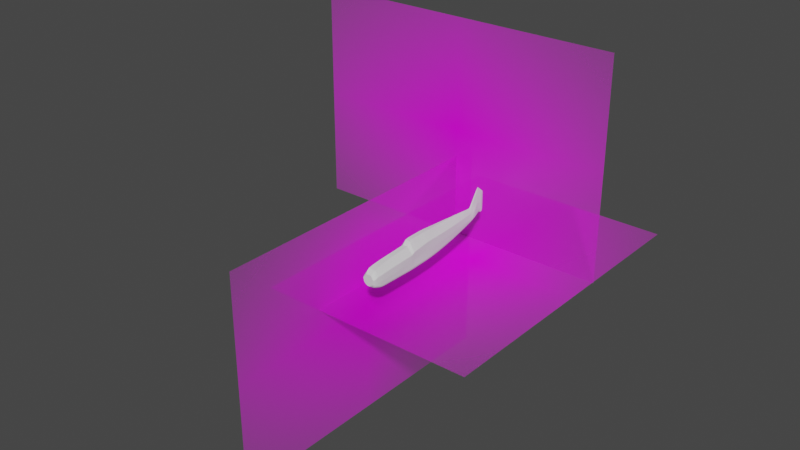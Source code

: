 # Source: BF_109E_V2.blend  (saved by Blender 3.6.11; exported with 4.5.12 LTS)
import bpy
from mathutils import Matrix  # noqa: F401  (used for matrix-valued properties, if any)

bpy.ops.wm.read_factory_settings(use_empty=True)
scene = bpy.context.scene
scene.name = 'Scene'

# ---- collections
col_collection = bpy.data.collections.new('Collection'); scene.collection.children.link(col_collection)

# ---- images (referenced by path relative to the original .blend; pixels are not part of the script)
import os
ASSET_DIR = os.environ.get("B2B_ASSET_DIR", "")  # directory of the original .blend (textures are referenced by path, not embedded)
HERE = os.path.dirname(os.path.abspath(__file__))  # packed textures are extracted next to this script under _unpacked/

def load_image(name, relpath, width, height, colorspace="sRGB"):
    """Load a texture the original file referenced (path relative to the .blend, or extracted next to this script)."""
    p = next((c for c in (os.path.join(HERE, relpath), os.path.join(ASSET_DIR, relpath)) if relpath and os.path.exists(c)), "")
    if p:
        img = bpy.data.images.load(p, check_existing=True)
        img.name = name
    else:  # same state as the original file: an image datablock whose file is absent (Cycles renders it pink)
        img = bpy.data.images.new(name, width, height)
        img.source = "FILE"
        img.filepath = "//" + (relpath or name)
    img.colorspace_settings.name = colorspace
    return img
img_bf_109e_reference_jpg = load_image('Bf-109E_Reference.jpg', 'Bf-109E_Reference.jpg', 1024, 1024, 'sRGB')
img_bf_109e_reference_jpg_001 = load_image('Bf-109E_Reference.jpg.001', 'Bf-109E_Reference.jpg', 1024, 1024, 'sRGB')
img_bf_109e_reference_jpg_002 = load_image('Bf-109E_Reference.jpg.002', 'Bf-109E_Reference.jpg', 1024, 1024, 'sRGB')

# ---- materials (node trees are filled in below, after node groups)
mat_bf_109e_reference = bpy.data.materials.new('Bf-109E_Reference')
mat_bf_109e_reference.surface_render_method = 'BLENDED'
mat_bf_109e_reference.blend_method = 'BLEND'
mat_bf_109e_reference_001 = bpy.data.materials.new('Bf-109E_Reference.001')
mat_bf_109e_reference_001.surface_render_method = 'BLENDED'
mat_bf_109e_reference_001.blend_method = 'BLEND'
mat_bf_109e_reference_002 = bpy.data.materials.new('Bf-109E_Reference.002')
mat_bf_109e_reference_002.surface_render_method = 'BLENDED'
mat_bf_109e_reference_002.blend_method = 'BLEND'

# ---- material node trees
mat_bf_109e_reference.use_nodes = True; mat_bf_109e_reference.node_tree.nodes.clear()
_N = mat_bf_109e_reference.node_tree.nodes; _L = mat_bf_109e_reference.node_tree.links
n0 = _N.new('ShaderNodeOutputMaterial'); n0.name = 'Material Output'; n0.location = (300, 300)
n1 = _N.new('ShaderNodeTexImage'); n1.name = 'Image Texture'; n1.location = (-200, 300)
n1.image = img_bf_109e_reference_jpg
n1.extension = 'CLIP'
n2 = _N.new('ShaderNodeBsdfPrincipled'); n2.name = 'Principled BSDF'; n2.location = (0, 300)
n2.distribution = 'GGX'
n2.subsurface_method = 'RANDOM_WALK_SKIN'
n2.inputs[3].default_value = 1.45
n2.inputs[27].default_value = (0.0, 0.0, 0.0, 1.0)
n2.inputs[28].default_value = 1.0
_L.new(n1.outputs[0], n2.inputs[0])
_L.new(n1.outputs[1], n2.inputs[4])
_L.new(n2.outputs[0], n0.inputs[0])
n0.is_active_output = True
mat_bf_109e_reference_001.use_nodes = True; mat_bf_109e_reference_001.node_tree.nodes.clear()
_N = mat_bf_109e_reference_001.node_tree.nodes; _L = mat_bf_109e_reference_001.node_tree.links
n0 = _N.new('ShaderNodeOutputMaterial'); n0.name = 'Material Output'; n0.location = (300, 300)
n1 = _N.new('ShaderNodeTexImage'); n1.name = 'Image Texture'; n1.location = (-200, 300)
n1.image = img_bf_109e_reference_jpg_001
n1.extension = 'CLIP'
n2 = _N.new('ShaderNodeBsdfPrincipled'); n2.name = 'Principled BSDF'; n2.location = (0, 300)
n2.distribution = 'GGX'
n2.subsurface_method = 'RANDOM_WALK_SKIN'
n2.inputs[3].default_value = 1.45
n2.inputs[27].default_value = (0.0, 0.0, 0.0, 1.0)
n2.inputs[28].default_value = 1.0
_L.new(n1.outputs[0], n2.inputs[0])
_L.new(n1.outputs[1], n2.inputs[4])
_L.new(n2.outputs[0], n0.inputs[0])
n0.is_active_output = True
mat_bf_109e_reference_002.use_nodes = True; mat_bf_109e_reference_002.node_tree.nodes.clear()
_N = mat_bf_109e_reference_002.node_tree.nodes; _L = mat_bf_109e_reference_002.node_tree.links
n0 = _N.new('ShaderNodeOutputMaterial'); n0.name = 'Material Output'; n0.location = (300, 300)
n1 = _N.new('ShaderNodeTexImage'); n1.name = 'Image Texture'; n1.location = (-200, 300)
n1.image = img_bf_109e_reference_jpg_002
n1.extension = 'CLIP'
n2 = _N.new('ShaderNodeBsdfPrincipled'); n2.name = 'Principled BSDF'; n2.location = (0, 300)
n2.distribution = 'GGX'
n2.subsurface_method = 'RANDOM_WALK_SKIN'
n2.inputs[3].default_value = 1.45
n2.inputs[27].default_value = (0.0, 0.0, 0.0, 1.0)
n2.inputs[28].default_value = 1.0
_L.new(n1.outputs[0], n2.inputs[0])
_L.new(n1.outputs[1], n2.inputs[4])
_L.new(n2.outputs[0], n0.inputs[0])
n0.is_active_output = True

# ---- world
world_world = bpy.data.worlds.new('World'); scene.world = world_world
world_world.use_nodes = True; world_world.node_tree.nodes.clear()
_N = world_world.node_tree.nodes; _L = world_world.node_tree.links
n0 = _N.new('ShaderNodeOutputWorld'); n0.name = 'World Output'; n0.location = (300, 300)
n1 = _N.new('ShaderNodeBackground'); n1.name = 'Background'; n1.location = (10, 300)
n1.inputs[0].default_value = (0.05088, 0.05088, 0.05088, 1.0)
_L.new(n1.outputs[0], n0.inputs[0])
n0.is_active_output = True
world_world.color = (0.05088, 0.05088, 0.05088)
world_world.use_sun_shadow = False
world_world.sun_shadow_jitter_overblur = 0.0

# ---- meshes
me_bf_109e_reference = bpy.data.meshes.new('Bf-109E_Reference')
me_bf_109e_reference.from_pydata([(-0.7264, -0.5, 0.0), (0.7264, -0.5, 0.0), (-0.7264, 0.5, 0.0), (0.7264, 0.5, 0.0)], [], [(0, 1, 3, 2)])
_uv = me_bf_109e_reference.uv_layers.new(name='UVMap')
_uv.uv.foreach_set('vector', [0.0, 0.0, 1.0, 0.0, 1.0, 1.0, 0.0, 1.0])
me_bf_109e_reference.materials.append(mat_bf_109e_reference)
me_bf_109e_reference.update()
me_plane = bpy.data.meshes.new('Plane')
me_plane.from_pydata([(-4.497, -1.311, 0.4391), (-3.04, -1.336, 0.4456), (-4.497, 0.4719, 0.2132), (-3.04, 0.5606, 0.2096), (-5.69, -1.296, 0.424), (-5.69, 0.367, 0.2526), (-6.225, -1.284, 0.4124), (-6.225, 0.2921, 0.2807), (-6.676, -1.158, 0.3857), (-6.676, 0.2011, 0.2874), (-6.987, -1.008, 0.2408), (-6.987, -0.01715, 0.2495), (-7.091, -0.9598, 0.09436), (-7.091, -0.07157, 0.2332), (-6.832, 0.1067, 0.2796), (-6.832, -1.1, 0.3579), (-5.094, 0.4278, 0.2315), (-5.094, -1.303, 0.4342), (-4.685, -1.313, 0.4382), (-4.685, 0.4626, 0.2143), (-5.883, 0.342, 0.2612), (-5.883, -1.293, 0.4213), (-5.759, -1.296, 0.4233), (-5.761, 0.3577, 0.2582), (-4.89, 0.4452, 0.2223), (-4.89, -1.309, 0.4361), (-4.788, -1.312, 0.4373), (-4.788, 0.4539, 0.2179), (-6.054, 0.317, 0.2708), (-6.054, -1.294, 0.4172), (-6.451, 0.2457, 0.2881), (-6.451, -1.234, 0.4046), (-6.91, 0.04478, 0.2636), (-6.91, -1.06, 0.3205), (-6.864, -1.082, 0.3476), (-6.864, 0.08082, 0.2749), (-2.798, -1.338, 0.4457), (-2.798, 0.8881, 0.1835), (-2.461, -1.336, 0.4433), (-2.461, 0.9444, 0.1801), (-1.211, -1.297, 0.4291), (-1.211, 0.9507, 0.1859), (-0.5747, -1.257, 0.2904), (-0.5747, 0.9394, 0.156), (0.2999, -1.169, 0.2658), (0.2999, 0.8958, 0.1131), (1.176, -1.058, 0.2406), (1.176, 0.8508, 0.08856), (2.024, -0.9352, 0.2236), (2.024, 0.8024, 0.05467), (2.915, -0.7906, 0.1915), (2.915, 0.7446, 0.04634), (3.778, -0.6337, 0.1528), (3.778, 0.6824, 0.02763), (4.541, -0.4987, 0.09795), (4.541, 0.6188, 0.02604), (5.133, -0.372, 0.08274), (5.133, 1.269, 0.02491), (4.597, -0.4868, 0.09285), (4.597, 0.6217, 0.02544), (4.79, -0.4453, 0.09481), (4.79, 0.7529, 0.0232), (4.693, 0.6503, 0.02433), (4.693, -0.466, 0.09514), (4.741, -0.4556, 0.09282), (4.741, 0.6837, 0.02373), (4.645, 0.6299, 0.02491), (4.645, -0.4764, 0.09521), (4.95, -0.4107, 0.0885), (4.95, 0.9851, 0.02388), (6.295, -0.1421, 0.01417), (6.295, 1.537, 0.01551), (5.72, -0.185, 0.01809), (5.72, 2.0, 0.01704), (5.972, -0.08683, 0.01307), (5.972, 1.801, 0.0156), (6.068, -0.1922, 0.01251), (6.068, 1.723, 0.01569), (5.368, 1.625, 0.02066), (5.368, -0.3235, 0.05767), (5.544, -0.255, 0.04391), (5.544, 1.88, 0.01807), (5.632, -0.22, 0.03207), (5.632, 1.968, 0.01402), (5.662, -0.2083, 0.02632), (5.687, -0.1967, 0.0223), (5.687, 2.048, 0.01011), (5.654, 2.048, 0.01021), (5.588, 1.931, 0.01659), (5.588, -0.2375, 0.03758), (5.643, 1.976, 0.01353), (5.647, -0.2142, 0.02947), (-4.497, -1.311, -0.4391), (-3.04, -1.336, -0.4456), (-4.497, 0.4719, -0.2132), (-3.04, 0.5606, -0.2096), (-5.69, -1.296, -0.424), (-5.69, 0.367, -0.2526), (-6.225, -1.284, -0.4124), (-6.225, 0.2921, -0.2807), (-6.676, -1.158, -0.3857), (-6.676, 0.2011, -0.2874), (-6.987, -1.008, -0.2408), (-6.987, -0.01715, -0.2495), (-7.091, -0.9598, -0.09437), (-7.091, -0.07157, -0.2332), (-6.832, 0.1067, -0.2796), (-6.832, -1.1, -0.358), (-5.094, 0.4278, -0.2315), (-5.094, -1.303, -0.4342), (-4.685, -1.313, -0.4382), (-4.685, 0.4626, -0.2143), (-5.883, 0.342, -0.2612), (-5.883, -1.293, -0.4213), (-5.759, -1.296, -0.4233), (-5.761, 0.3577, -0.2581), (-4.89, 0.4452, -0.2223), (-4.89, -1.309, -0.4361), (-4.788, -1.312, -0.4373), (-4.788, 0.4539, -0.2179), (-6.054, 0.317, -0.2708), (-6.054, -1.294, -0.4172), (-6.451, 0.2457, -0.2881), (-6.451, -1.234, -0.4046), (-6.91, 0.04478, -0.2636), (-6.91, -1.06, -0.3205), (-6.864, -1.082, -0.3476), (-6.864, 0.08082, -0.2749), (-2.798, -1.338, -0.4457), (-2.798, 0.8881, -0.1835), (-2.461, -1.336, -0.4433), (-2.461, 0.9444, -0.1801), (-1.211, -1.297, -0.4291), (-1.211, 0.9507, -0.1859), (-0.5747, -1.257, -0.2904), (-0.5747, 0.9394, -0.156), (0.2999, -1.169, -0.2658), (0.2999, 0.8958, -0.1131), (1.176, -1.058, -0.2406), (1.176, 0.8508, -0.08856), (2.024, -0.9352, -0.2236), (2.024, 0.8024, -0.05467), (2.915, -0.7906, -0.1915), (2.915, 0.7446, -0.04634), (3.778, -0.6337, -0.1528), (3.778, 0.6824, -0.02762), (4.541, -0.4987, -0.09795), (4.541, 0.6188, -0.02604), (5.133, -0.372, -0.08274), (5.133, 1.269, -0.02491), (4.597, -0.4868, -0.09285), (4.597, 0.6217, -0.02544), (4.79, -0.4453, -0.09481), (4.79, 0.7529, -0.0232), (4.693, 0.6503, -0.02433), (4.693, -0.466, -0.09514), (4.741, -0.4556, -0.09282), (4.741, 0.6837, -0.02373), (4.645, 0.6299, -0.02491), (4.645, -0.4764, -0.09521), (4.95, -0.4107, -0.0885), (4.95, 0.9851, -0.02388), (6.295, -0.1421, -0.01417), (6.295, 1.537, -0.01551), (5.72, -0.185, -0.01809), (5.72, 2.0, -0.01704), (5.972, -0.08683, -0.01307), (5.972, 1.801, -0.0156), (6.068, -0.1922, -0.01252), (6.068, 1.723, -0.01569), (5.368, 1.625, -0.02066), (5.368, -0.3235, -0.05767), (5.544, -0.255, -0.04391), (5.544, 1.88, -0.01806), (5.632, -0.22, -0.03207), (5.632, 1.968, -0.01401), (5.662, -0.2083, -0.02632), (5.687, -0.1967, -0.0223), (5.687, 2.048, -0.01011), (5.654, 2.048, -0.01021), (5.588, 1.931, -0.01659), (5.588, -0.2375, -0.03759), (5.643, 1.976, -0.01353), (5.647, -0.2142, -0.02947), (-4.497, -1.055, 0.6542), (-3.04, -1.068, 0.6638), (-5.69, -1.051, 0.6316), (-6.225, -1.048, 0.6143), (-6.676, -0.944, 0.5745), (-6.987, -0.8302, 0.4647), (-7.091, -0.7922, 0.3395), (-6.832, -0.901, 0.5402), (-5.094, -1.052, 0.6468), (-4.685, -1.057, 0.6527), (-5.883, -1.051, 0.6276), (-5.759, -1.052, 0.6306), (-4.89, -1.056, 0.6496), (-4.788, -1.057, 0.6514), (-6.054, -1.055, 0.6216), (-6.451, -1.008, 0.6028), (-6.91, -0.8706, 0.5198), (-6.864, -0.8872, 0.532), (-2.798, -1.036, 0.664), (-2.461, -1.029, 0.6604), (-1.211, -0.9929, 0.6393), (-0.5747, -0.9583, 0.6213), (0.2999, -0.883, 0.5848), (1.176, -0.7879, 0.5365), (2.024, -0.6817, 0.4845), (2.915, -0.5571, 0.4144), (3.778, -0.422, 0.3381), (4.541, -0.2924, 0.2684), (5.133, -0.1186, 0.1976), (4.597, -0.2814, 0.2621), (4.79, -0.231, 0.2391), (4.693, -0.2598, 0.2507), (4.741, -0.2472, 0.2446), (4.645, -0.2712, 0.2567), (4.95, -0.1768, 0.2216), (6.295, 0.1238, 0.03627), (5.72, 0.1293, 0.08244), (5.972, 0.1998, 0.06395), (6.068, 0.0971, 0.06431), (5.368, -0.03392, 0.1502), (5.544, 0.05438, 0.1109), (5.632, 0.09462, 0.08804), (5.661, 0.113, 0.08541), (5.687, 0.1235, 0.08329), (5.588, 0.07522, 0.09832), (5.647, 0.1006, 0.08681), (-4.497, -1.055, -0.6542), (-3.04, -1.068, -0.6638), (-5.69, -1.051, -0.6316), (-6.225, -1.048, -0.6143), (-6.676, -0.944, -0.5745), (-6.987, -0.8302, -0.4647), (-7.091, -0.7922, -0.3395), (-6.832, -0.901, -0.5402), (-5.094, -1.052, -0.6468), (-4.685, -1.057, -0.6527), (-5.883, -1.051, -0.6276), (-5.759, -1.052, -0.6306), (-4.89, -1.056, -0.6496), (-4.788, -1.057, -0.6514), (-6.054, -1.055, -0.6216), (-6.451, -1.008, -0.6028), (-6.91, -0.8706, -0.5198), (-6.864, -0.8872, -0.532), (-2.798, -1.036, -0.664), (-2.461, -1.029, -0.6604), (-1.211, -0.9929, -0.6393), (-0.5747, -0.9583, -0.6213), (0.2999, -0.883, -0.5848), (1.176, -0.7879, -0.5365), (2.024, -0.6817, -0.4845), (2.915, -0.5571, -0.4144), (3.778, -0.422, -0.3381), (4.541, -0.2924, -0.2684), (5.133, -0.1186, -0.1976), (4.597, -0.2814, -0.2621), (4.79, -0.231, -0.2391), (4.693, -0.2598, -0.2507), (4.741, -0.2472, -0.2446), (4.645, -0.2712, -0.2567), (4.95, -0.1768, -0.2216), (6.295, 0.1238, -0.03627), (5.72, 0.1293, -0.08244), (5.972, 0.1998, -0.06395), (6.068, 0.0971, -0.06431), (5.368, -0.03392, -0.1502), (5.544, 0.05438, -0.1109), (5.632, 0.09462, -0.08804), (5.661, 0.113, -0.08541), (5.687, 0.1235, -0.08329), (5.588, 0.07522, -0.09832), (5.647, 0.1006, -0.08681), (-4.497, -1.183, 0.6012), (-5.69, -1.174, 0.5805), (-6.225, -1.166, 0.5646), (-6.676, -1.051, 0.528), (-6.987, -0.9191, 0.3997), (-7.091, -0.876, 0.2286), (-6.832, -0.9997, 0.4964), (-5.094, -1.177, 0.5945), (-4.685, -1.185, 0.5999), (-5.883, -1.172, 0.5768), (-5.759, -1.174, 0.5795), (-4.89, -1.182, 0.597), (-4.788, -1.184, 0.5987), (-6.054, -1.175, 0.5712), (-6.451, -1.121, 0.554), (-6.91, -0.9651, 0.4777), (-6.864, -0.9847, 0.4889), (-4.497, -1.183, -0.6012), (-5.69, -1.174, -0.5805), (-6.225, -1.166, -0.5646), (-6.676, -1.051, -0.528), (-6.987, -0.9191, -0.3997), (-7.091, -0.876, -0.2286), (-6.832, -0.9997, -0.4965), (-5.094, -1.177, -0.5945), (-4.685, -1.185, -0.5999), (-5.883, -1.172, -0.5768), (-5.759, -1.174, -0.5795), (-4.89, -1.182, -0.597), (-4.788, -1.184, -0.5987), (-6.054, -1.175, -0.5712), (-6.451, -1.121, -0.554), (-6.91, -0.9651, -0.4777), (-6.864, -0.9847, -0.4889), (-3.04, -1.202, 0.61), (-2.798, -1.187, 0.6102), (-2.461, -1.182, 0.6069), (-1.211, -1.145, 0.5875), (-0.5747, -1.108, 0.571), (0.2999, -1.026, 0.5374), (1.176, -0.9231, 0.4931), (2.024, -0.8085, 0.4453), (2.915, -0.6739, 0.3809), (3.778, -0.5279, 0.3108), (4.541, -0.3876, 0.2466), (5.133, -0.2401, 0.1816), (4.597, -0.3762, 0.2409), (4.79, -0.3302, 0.2197), (4.693, -0.355, 0.2304), (4.741, -0.3435, 0.2248), (4.645, -0.3659, 0.2359), (4.95, -0.2859, 0.2037), (6.295, 0.0009628, 0.02817), (5.72, -0.01874, 0.07878), (5.972, 0.06655, 0.04331), (6.068, -0.03747, 0.04355), (5.368, -0.1703, 0.1429), (5.544, -0.09118, 0.1056), (5.632, -0.05357, 0.08592), (5.661, -0.03854, 0.0824), (5.687, -0.02747, 0.08047), (5.588, -0.07202, 0.09476), (5.647, -0.04765, 0.08399), (-3.04, -1.202, -0.61), (-2.798, -1.187, -0.6102), (-2.461, -1.182, -0.6069), (-1.211, -1.145, -0.5875), (-0.5747, -1.108, -0.571), (0.2999, -1.026, -0.5374), (1.176, -0.9231, -0.4931), (2.024, -0.8085, -0.4453), (2.915, -0.6739, -0.3809), (3.778, -0.5279, -0.3108), (4.541, -0.3876, -0.2466), (5.133, -0.2401, -0.1816), (4.597, -0.3762, -0.2409), (4.79, -0.3302, -0.2197), (4.693, -0.355, -0.2304), (4.741, -0.3435, -0.2248), (4.645, -0.3659, -0.2359), (4.95, -0.2859, -0.2037), (6.295, 0.0009628, -0.02817), (5.72, -0.01874, -0.07878), (5.972, 0.06655, -0.04331), (6.068, -0.03747, -0.04355), (5.368, -0.1703, -0.1429), (5.544, -0.09118, -0.1056), (5.632, -0.05357, -0.08592), (5.661, -0.03854, -0.0824), (5.687, -0.02747, -0.08047), (5.588, -0.07202, -0.09476), (5.647, -0.04765, -0.08399), (-3.04, -0.5432, 0.6589), (-2.798, -0.4918, 0.6336), (-2.461, -0.4454, 0.6283), (-1.211, -0.3051, 0.6237), (-0.5747, -0.2935, 0.62), (0.2999, -0.2776, 0.5938), (1.176, -0.2525, 0.5448), (2.024, -0.2236, 0.492), (2.915, -0.1903, 0.4208), (3.778, -0.1538, 0.3433), (4.541, -0.1208, 0.2492), (5.133, 0.2914, 0.1639), (4.597, -0.1138, 0.2419), (4.79, -0.02303, 0.2129), (4.693, -0.08875, 0.228), (4.741, -0.06573, 0.2194), (4.645, -0.1047, 0.2351), (4.95, 0.1202, 0.1893), (6.295, 0.5467, 0.03896), (5.72, 0.7808, 0.08516), (5.972, 0.7166, 0.08545), (6.068, 0.6261, 0.08584), (5.368, 0.5115, 0.124), (5.544, 0.6832, 0.09464), (5.632, 0.7474, 0.08875), (5.657, 0.7965, 0.08719), (5.687, 0.8017, 0.08383), (5.588, 0.7193, 0.09246), (5.645, 0.7543, 0.08842), (-3.04, -0.5432, -0.6589), (-2.798, -0.4918, -0.6336), (-2.461, -0.4454, -0.6283), (-1.211, -0.3051, -0.6237), (-0.5747, -0.2935, -0.62), (0.2999, -0.2776, -0.5938), (1.176, -0.2525, -0.5448), (2.024, -0.2236, -0.492), (2.915, -0.1903, -0.4208), (3.778, -0.1538, -0.3433), (4.541, -0.1208, -0.2492), (5.133, 0.2914, -0.1639), (4.597, -0.1138, -0.2419), (4.79, -0.02303, -0.2129), (4.693, -0.08875, -0.228), (4.741, -0.06573, -0.2194), (4.645, -0.1047, -0.2351), (4.95, 0.1202, -0.1893), (6.295, 0.5467, -0.03896), (5.72, 0.7808, -0.08516), (5.972, 0.7166, -0.08545), (6.068, 0.6261, -0.08584), (5.368, 0.5115, -0.124), (5.544, 0.6832, -0.09464), (5.632, 0.7474, -0.08875), (5.657, 0.7965, -0.08719), (5.687, 0.8017, -0.08383), (5.588, 0.7193, -0.09246), (5.645, 0.7543, -0.08842), (-4.497, -0.583, 0.6642), (-5.69, -0.6338, 0.6414), (-6.225, -0.6698, 0.6238), (-6.676, -0.677, 0.5834), (-6.987, -0.7162, 0.5029), (-7.091, -0.7244, 0.3945), (-6.832, -0.6864, 0.5514), (-5.094, -0.6036, 0.6568), (-4.685, -0.5888, 0.6628), (-5.883, -0.6462, 0.6372), (-5.76, -0.6387, 0.6403), (-4.89, -0.5968, 0.6596), (-4.788, -0.5932, 0.6614), (-6.054, -0.6606, 0.6311), (-6.451, -0.6725, 0.612), (-6.91, -0.7054, 0.5262), (-6.864, -0.6957, 0.5402), (-4.497, -0.583, -0.6642), (-5.69, -0.6338, -0.6414), (-6.225, -0.6698, -0.6238), (-6.676, -0.677, -0.5834), (-6.987, -0.7162, -0.5029), (-7.091, -0.7244, -0.3945), (-6.832, -0.6864, -0.5514), (-5.094, -0.6036, -0.6568), (-4.685, -0.5888, -0.6628), (-5.883, -0.6462, -0.6372), (-5.76, -0.6387, -0.6403), (-4.89, -0.5968, -0.6596), (-4.788, -0.5932, -0.6614), (-6.054, -0.6606, -0.6311), (-6.451, -0.6725, -0.612), (-6.91, -0.7054, -0.5262), (-6.864, -0.6957, -0.5402), (-3.04, 0.003183, 0.6477), (-2.798, 0.1312, 0.645), (-2.461, 0.1899, 0.6403), (-1.211, 0.3228, 0.6151), (-0.5747, 0.3229, 0.5902), (0.2999, 0.3091, 0.5556), (1.176, 0.2992, 0.5116), (2.024, 0.2894, 0.4571), (2.915, 0.2771, 0.366), (3.778, 0.2643, 0.2684), (4.541, 0.249, 0.1664), (5.133, 0.7804, 0.07451), (4.597, 0.254, 0.1626), (4.79, 0.3649, 0.1256), (4.693, 0.2808, 0.1555), (4.741, 0.309, 0.1517), (4.645, 0.2626, 0.1592), (4.95, 0.5526, 0.08535), (6.295, 1.042, 0.03646), (5.72, 1.36, 0.06511), (5.972, 1.259, 0.07612), (6.068, 1.175, 0.0796), (5.368, 1.068, 0.05925), (5.544, 1.282, 0.06551), (5.632, 1.358, 0.06639), (5.655, 1.364, 0.06428), (5.687, 1.364, 0.0647), (5.588, 1.325, 0.06598), (5.644, 1.365, 0.06513), (-3.04, 0.003183, -0.6477), (-2.798, 0.1312, -0.645), (-2.461, 0.1899, -0.6403), (-1.211, 0.3228, -0.6151), (-0.5747, 0.3229, -0.5902), (0.2999, 0.3091, -0.5556), (1.176, 0.2992, -0.5116), (2.024, 0.2894, -0.4571), (2.915, 0.2771, -0.366), (3.778, 0.2643, -0.2684), (4.541, 0.249, -0.1664), (5.133, 0.7804, -0.07451), (4.597, 0.254, -0.1626), (4.79, 0.3649, -0.1256), (4.693, 0.2808, -0.1554), (4.741, 0.309, -0.1517), (4.645, 0.2626, -0.1592), (4.95, 0.5526, -0.08535), (6.295, 1.042, -0.03646), (5.72, 1.36, -0.06511), (5.972, 1.259, -0.07612), (6.068, 1.175, -0.0796), (5.368, 1.068, -0.05925), (5.544, 1.282, -0.06551), (5.632, 1.358, -0.06639), (5.655, 1.364, -0.06428), (5.687, 1.364, -0.0647), (5.588, 1.325, -0.06598), (5.644, 1.365, -0.06513), (-4.497, -0.06316, 0.6372), (-5.69, -0.141, 0.6137), (-6.225, -0.1964, 0.6043), (-6.676, -0.24, 0.5585), (-6.987, -0.3752, 0.504), (-7.091, -0.4065, 0.4601), (-6.832, -0.2961, 0.5491), (-5.094, -0.09549, 0.6254), (-4.685, -0.0707, 0.6313), (-5.883, -0.1597, 0.6105), (-5.761, -0.1481, 0.6122), (-4.89, -0.08337, 0.6313), (-4.788, -0.07723, 0.6311), (-6.054, -0.1794, 0.6097), (-6.451, -0.221, 0.5818), (-6.91, -0.3389, 0.531), (-6.864, -0.316, 0.5413), (-4.497, -0.06316, -0.6372), (-5.69, -0.141, -0.6137), (-6.225, -0.1964, -0.6043), (-6.676, -0.24, -0.5585), (-6.987, -0.3752, -0.504), (-7.091, -0.4065, -0.4601), (-6.832, -0.2961, -0.5491), (-5.094, -0.09549, -0.6254), (-4.685, -0.0707, -0.6313), (-5.883, -0.1597, -0.6105), (-5.761, -0.1481, -0.6122), (-4.89, -0.08337, -0.6313), (-4.788, -0.07723, -0.6311), (-6.054, -0.1794, -0.6097), (-6.451, -0.221, -0.5818), (-6.91, -0.3389, -0.531), (-6.864, -0.316, -0.5413), (-3.04, 0.2819, 0.4286), (-2.798, 0.5097, 0.4142), (-2.461, 0.5671, 0.4102), (-1.211, 0.6367, 0.4005), (-0.5747, 0.6311, 0.3731), (0.2999, 0.6025, 0.3344), (1.176, 0.575, 0.3001), (2.024, 0.5459, 0.2559), (2.915, 0.5109, 0.2062), (3.778, 0.4734, 0.148), (4.541, 0.4339, 0.09623), (5.133, 1.025, 0.05396), (4.597, 0.4379, 0.094), (4.79, 0.5589, 0.07439), (4.693, 0.4656, 0.08989), (4.741, 0.4964, 0.0877), (4.645, 0.4462, 0.09204), (4.95, 0.7689, 0.05829), (6.295, 1.29, 0.02599), (5.72, 1.68, 0.04107), (5.972, 1.53, 0.04586), (6.068, 1.449, 0.04765), (5.368, 1.347, 0.04877), (5.544, 1.581, 0.04271), (5.632, 1.663, 0.04189), (5.654, 1.706, 0.04086), (5.687, 1.706, 0.04098), (5.588, 1.628, 0.04233), (5.643, 1.671, 0.0413), (-3.04, 0.2819, -0.4286), (-2.798, 0.5097, -0.4142), (-2.461, 0.5671, -0.4102), (-1.211, 0.6367, -0.4005), (-0.5747, 0.6311, -0.3731), (0.2999, 0.6025, -0.3344), (1.176, 0.575, -0.3001), (2.024, 0.5459, -0.2559), (2.915, 0.5109, -0.2062), (3.778, 0.4734, -0.148), (4.541, 0.4339, -0.09623), (5.133, 1.025, -0.05396), (4.597, 0.4379, -0.094), (4.79, 0.5589, -0.07439), (4.693, 0.4656, -0.08989), (4.741, 0.4964, -0.08769), (4.645, 0.4462, -0.09204), (4.95, 0.7689, -0.05829), (6.295, 1.29, -0.02599), (5.72, 1.68, -0.04107), (5.972, 1.53, -0.04586), (6.068, 1.449, -0.04765), (5.368, 1.347, -0.04877), (5.544, 1.581, -0.04271), (5.632, 1.663, -0.04189), (5.654, 1.706, -0.04086), (5.687, 1.706, -0.04098), (5.588, 1.628, -0.04233), (5.643, 1.671, -0.0413), (-4.497, 0.2043, 0.4252), (-5.69, 0.113, 0.4331), (-6.225, 0.04785, 0.4425), (-6.676, -0.01945, 0.4229), (-6.987, -0.1962, 0.3768), (-7.091, -0.2391, 0.3467), (-6.832, -0.09467, 0.4144), (-5.094, 0.1661, 0.4285), (-4.685, 0.196, 0.4228), (-5.883, 0.09114, 0.4358), (-5.761, 0.1048, 0.4352), (-4.89, 0.1809, 0.4268), (-4.788, 0.1883, 0.4245), (-6.054, 0.06885, 0.4402), (-6.451, 0.01232, 0.435), (-6.91, -0.147, 0.3973), (-6.864, -0.1176, 0.4081), (-4.497, 0.2043, -0.4252), (-5.69, 0.113, -0.4331), (-6.225, 0.04785, -0.4425), (-6.676, -0.01945, -0.4229), (-6.987, -0.1962, -0.3768), (-7.091, -0.2391, -0.3467), (-6.832, -0.09467, -0.4144), (-5.094, 0.1661, -0.4285), (-4.685, 0.196, -0.4228), (-5.883, 0.09114, -0.4358), (-5.761, 0.1048, -0.4352), (-4.89, 0.1809, -0.4268), (-4.788, 0.1883, -0.4245), (-6.054, 0.06885, -0.4402), (-6.451, 0.01232, -0.435), (-6.91, -0.147, -0.3973), (-6.864, -0.1176, -0.4081), (-3.04, 0.4212, 0.3191), (-2.798, 0.6989, 0.2988), (-2.461, 0.7558, 0.2952), (-1.211, 0.7937, 0.2932), (-0.5747, 0.7853, 0.2646), (0.2999, 0.7492, 0.2237), (1.176, 0.7129, 0.1943), (2.024, 0.6742, 0.1553), (2.915, 0.6277, 0.1262), (3.778, 0.5779, 0.08783), (4.541, 0.5263, 0.06114), (5.133, 1.147, 0.04368), (4.597, 0.5298, 0.05972), (4.79, 0.6559, 0.0488), (4.693, 0.5579, 0.05711), (4.741, 0.59, 0.05572), (4.645, 0.538, 0.05847), (4.95, 0.877, 0.04476), (6.295, 1.414, 0.02075), (5.72, 1.829, 0.02906), (5.972, 1.666, 0.03073), (6.068, 1.586, 0.03167), (5.368, 1.486, 0.04353), (5.544, 1.73, 0.03131), (5.632, 1.816, 0.02964), (5.654, 1.829, 0.02915), (5.687, 1.836, 0.02912), (5.588, 1.78, 0.03051), (5.643, 1.823, 0.02938), (-3.04, 0.4212, -0.3191), (-2.798, 0.6989, -0.2988), (-2.461, 0.7558, -0.2952), (-1.211, 0.7937, -0.2932), (-0.5747, 0.7853, -0.2646), (0.2999, 0.7492, -0.2237), (1.176, 0.7129, -0.1943), (2.024, 0.6742, -0.1553), (2.915, 0.6277, -0.1262), (3.778, 0.5779, -0.08783), (4.541, 0.5263, -0.06114), (5.133, 1.147, -0.04368), (4.597, 0.5298, -0.05972), (4.79, 0.6559, -0.0488), (4.693, 0.5579, -0.05711), (4.741, 0.59, -0.05571), (4.645, 0.538, -0.05847), (4.95, 0.877, -0.04476), (6.295, 1.414, -0.02075), (5.72, 1.829, -0.02905), (5.972, 1.666, -0.03073), (6.068, 1.586, -0.03167), (5.368, 1.486, -0.04353), (5.544, 1.73, -0.03131), (5.632, 1.816, -0.02964), (5.654, 1.829, -0.02914), (5.687, 1.836, -0.02912), (5.588, 1.78, -0.03051), (5.643, 1.823, -0.02938), (-4.497, 0.3381, 0.3192), (-5.69, 0.24, 0.3429), (-6.225, 0.17, 0.3616), (-6.676, 0.09082, 0.3552), (-6.987, -0.1067, 0.3131), (-7.091, -0.1553, 0.2899), (-6.832, 0.006018, 0.347), (-5.094, 0.297, 0.33), (-4.685, 0.3293, 0.3186), (-5.883, 0.2166, 0.3485), (-5.761, 0.2313, 0.3467), (-4.89, 0.3131, 0.3245), (-4.788, 0.3211, 0.3212), (-6.054, 0.1929, 0.3555), (-6.451, 0.129, 0.3615), (-6.91, -0.05113, 0.3304), (-6.864, -0.01839, 0.3415), (-4.497, 0.3381, -0.3192), (-5.69, 0.24, -0.3429), (-6.225, 0.17, -0.3616), (-6.676, 0.09082, -0.3552), (-6.987, -0.1067, -0.3131), (-7.091, -0.1553, -0.2899), (-6.832, 0.006018, -0.347), (-5.094, 0.297, -0.33), (-4.685, 0.3293, -0.3186), (-5.883, 0.2166, -0.3485), (-5.761, 0.2313, -0.3467), (-4.89, 0.3131, -0.3245), (-4.788, 0.3211, -0.3212), (-6.054, 0.1929, -0.3555), (-6.451, 0.129, -0.3615), (-6.91, -0.05113, -0.3304), (-6.864, -0.01839, -0.3415)], [], [(702, 2, 3, 644), (709, 703, 5, 16), (715, 704, 7, 28), (716, 705, 9, 30), (717, 706, 11, 32), (706, 707, 13, 11), (705, 708, 14, 9), (713, 709, 16, 24), (702, 710, 19, 2), (712, 711, 20, 23), (703, 712, 23, 5), (714, 713, 24, 27), (710, 714, 27, 19), (711, 715, 28, 20), (704, 716, 30, 7), (718, 717, 32, 35), (708, 718, 35, 14), (310, 311, 36, 1), (311, 312, 38, 36), (312, 313, 40, 38), (313, 314, 42, 40), (314, 315, 44, 42), (315, 316, 46, 44), (316, 317, 48, 46), (317, 318, 50, 48), (318, 319, 52, 50), (319, 320, 54, 52), (327, 321, 56, 68), (320, 322, 58, 54), (325, 323, 60, 64), (326, 324, 63, 67), (324, 325, 64, 63), (322, 326, 67, 58), (323, 327, 68, 60), (331, 328, 70, 76), (336, 329, 72, 85), (329, 330, 74, 72), (330, 331, 76, 74), (321, 332, 79, 56), (332, 333, 80, 79), (337, 334, 82, 89), (338, 335, 84, 91), (335, 336, 85, 84), (333, 337, 89, 80), (334, 338, 91, 82), (719, 673, 95, 94), (726, 108, 97, 720), (732, 120, 99, 721), (733, 122, 101, 722), (734, 124, 103, 723), (723, 103, 105, 724), (722, 101, 106, 725), (730, 116, 108, 726), (719, 94, 111, 727), (729, 115, 112, 728), (720, 97, 115, 729), (731, 119, 116, 730), (727, 111, 119, 731), (728, 112, 120, 732), (721, 99, 122, 733), (735, 127, 124, 734), (725, 106, 127, 735), (339, 93, 128, 340), (340, 128, 130, 341), (341, 130, 132, 342), (342, 132, 134, 343), (343, 134, 136, 344), (344, 136, 138, 345), (345, 138, 140, 346), (346, 140, 142, 347), (347, 142, 144, 348), (348, 144, 146, 349), (356, 160, 148, 350), (349, 146, 150, 351), (354, 156, 152, 352), (355, 159, 155, 353), (353, 155, 156, 354), (351, 150, 159, 355), (352, 152, 160, 356), (360, 168, 162, 357), (365, 177, 164, 358), (358, 164, 166, 359), (359, 166, 168, 360), (350, 148, 171, 361), (361, 171, 172, 362), (366, 181, 174, 363), (367, 183, 176, 364), (364, 176, 177, 365), (362, 172, 181, 366), (363, 174, 183, 367), (14, 35, 127, 106), (662, 71, 163, 691), (50, 52, 144, 142), (26, 18, 110, 118), (83, 88, 180, 175), (76, 70, 162, 168), (53, 51, 143, 145), (2, 19, 111, 94), (80, 89, 181, 172), (78, 57, 149, 170), (1, 36, 128, 93), (0, 1, 93, 92), (85, 72, 164, 177), (52, 54, 146, 144), (37, 3, 95, 129), (23, 20, 112, 115), (87, 90, 182, 179), (75, 73, 165, 167), (55, 53, 145, 147), (29, 21, 113, 121), (82, 91, 183, 174), (3, 2, 94, 95), (36, 38, 130, 128), (72, 74, 166, 164), (68, 56, 148, 160), (39, 37, 129, 131), (21, 22, 114, 113), (16, 5, 97, 108), (77, 75, 167, 169), (59, 55, 147, 151), (5, 23, 115, 97), (18, 0, 92, 110), (54, 58, 150, 146), (38, 40, 132, 130), (74, 76, 168, 166), (66, 59, 151, 158), (41, 39, 131, 133), (27, 24, 116, 119), (28, 7, 99, 120), (71, 77, 169, 163), (17, 25, 117, 109), (22, 4, 96, 114), (64, 60, 152, 156), (40, 42, 134, 132), (81, 78, 170, 173), (69, 61, 153, 161), (43, 41, 133, 135), (25, 26, 118, 117), (30, 9, 101, 122), (56, 79, 171, 148), (19, 27, 119, 111), (31, 6, 98, 123), (65, 62, 154, 157), (42, 44, 136, 134), (79, 80, 172, 171), (67, 63, 155, 159), (45, 43, 135, 137), (20, 28, 120, 112), (32, 11, 103, 124), (88, 81, 173, 180), (6, 29, 121, 98), (15, 8, 100, 107), (63, 64, 156, 155), (44, 46, 138, 136), (281, 12, 104, 298), (89, 82, 174, 181), (61, 65, 157, 153), (47, 45, 137, 139), (7, 30, 122, 99), (11, 13, 105, 103), (90, 83, 175, 182), (8, 31, 123, 100), (12, 10, 102, 104), (62, 66, 158, 154), (46, 48, 140, 138), (9, 14, 106, 101), (91, 84, 176, 183), (58, 67, 159, 150), (49, 47, 139, 141), (35, 32, 124, 127), (34, 15, 107, 126), (84, 85, 177, 176), (10, 33, 125, 102), (73, 86, 178, 165), (60, 68, 160, 152), (48, 50, 142, 140), (24, 16, 108, 116), (86, 87, 179, 178), (57, 69, 161, 149), (51, 49, 141, 143), (33, 34, 126, 125), (4, 17, 109, 96), (431, 190, 236, 448), (328, 219, 265, 357), (421, 271, 275, 425), (420, 270, 274, 424), (422, 272, 273, 423), (425, 275, 272, 422), (424, 274, 271, 421), (419, 269, 270, 420), (408, 258, 269, 419), (417, 267, 268, 418), (416, 266, 267, 417), (423, 273, 266, 416), (418, 268, 265, 415), (410, 260, 264, 414), (409, 259, 263, 413), (411, 261, 262, 412), (413, 263, 261, 411), (412, 262, 260, 410), (407, 257, 259, 409), (414, 264, 258, 408), (406, 256, 257, 407), (405, 255, 256, 406), (404, 254, 255, 405), (403, 253, 254, 404), (402, 252, 253, 403), (401, 251, 252, 402), (400, 250, 251, 401), (399, 249, 250, 400), (398, 248, 249, 399), (397, 231, 248, 398), (299, 237, 247, 309), (309, 247, 246, 308), (295, 233, 245, 307), (302, 240, 244, 306), (301, 239, 243, 305), (305, 243, 242, 304), (294, 232, 241, 303), (303, 241, 240, 302), (293, 230, 239, 301), (304, 242, 238, 300), (296, 234, 237, 299), (297, 235, 236, 298), (308, 246, 235, 297), (307, 245, 234, 296), (306, 244, 233, 295), (300, 238, 232, 294), (293, 339, 231, 230), (392, 396, 229, 225), (391, 395, 228, 224), (393, 394, 227, 226), (396, 393, 226, 229), (395, 392, 225, 228), (390, 391, 224, 223), (379, 390, 223, 212), (388, 389, 222, 221), (387, 388, 221, 220), (394, 387, 220, 227), (389, 386, 219, 222), (381, 385, 218, 214), (380, 384, 217, 213), (382, 383, 216, 215), (384, 382, 215, 217), (383, 381, 214, 216), (378, 380, 213, 211), (385, 379, 212, 218), (377, 378, 211, 210), (376, 377, 210, 209), (375, 376, 209, 208), (374, 375, 208, 207), (373, 374, 207, 206), (372, 373, 206, 205), (371, 372, 205, 204), (370, 371, 204, 203), (369, 370, 203, 202), (368, 369, 202, 185), (282, 292, 201, 191), (292, 291, 200, 201), (278, 290, 199, 187), (285, 289, 198, 194), (284, 288, 197, 193), (288, 287, 196, 197), (277, 286, 195, 186), (286, 285, 194, 195), (276, 284, 193, 184), (287, 283, 192, 196), (279, 282, 191, 188), (280, 281, 190, 189), (291, 280, 189, 200), (290, 279, 188, 199), (289, 278, 187, 198), (283, 277, 186, 192), (276, 184, 185, 310), (0, 276, 310, 1), (17, 4, 277, 283), (29, 6, 278, 289), (31, 8, 279, 290), (33, 10, 280, 291), (10, 12, 281, 280), (8, 15, 282, 279), (25, 17, 283, 287), (0, 18, 284, 276), (22, 21, 285, 286), (4, 22, 286, 277), (26, 25, 287, 288), (18, 26, 288, 284), (21, 29, 289, 285), (6, 31, 290, 278), (34, 33, 291, 292), (15, 34, 292, 282), (92, 93, 339, 293), (109, 300, 294, 96), (121, 306, 295, 98), (123, 307, 296, 100), (125, 308, 297, 102), (102, 297, 298, 104), (100, 296, 299, 107), (117, 304, 300, 109), (92, 293, 301, 110), (114, 303, 302, 113), (96, 294, 303, 114), (118, 305, 304, 117), (110, 301, 305, 118), (113, 302, 306, 121), (98, 295, 307, 123), (126, 309, 308, 125), (107, 299, 309, 126), (70, 328, 357, 162), (190, 281, 298, 236), (271, 363, 367, 275), (270, 362, 366, 274), (272, 364, 365, 273), (275, 367, 364, 272), (274, 366, 363, 271), (269, 361, 362, 270), (258, 350, 361, 269), (267, 359, 360, 268), (266, 358, 359, 267), (273, 365, 358, 266), (268, 360, 357, 265), (260, 352, 356, 264), (259, 351, 355, 263), (261, 353, 354, 262), (263, 355, 353, 261), (262, 354, 352, 260), (257, 349, 351, 259), (264, 356, 350, 258), (256, 348, 349, 257), (255, 347, 348, 256), (254, 346, 347, 255), (253, 345, 346, 254), (252, 344, 345, 253), (251, 343, 344, 252), (250, 342, 343, 251), (249, 341, 342, 250), (248, 340, 341, 249), (231, 339, 340, 248), (225, 229, 338, 334), (224, 228, 337, 333), (226, 227, 336, 335), (229, 226, 335, 338), (228, 225, 334, 337), (223, 224, 333, 332), (212, 223, 332, 321), (221, 222, 331, 330), (220, 221, 330, 329), (227, 220, 329, 336), (222, 219, 328, 331), (214, 218, 327, 323), (213, 217, 326, 322), (215, 216, 325, 324), (217, 215, 324, 326), (216, 214, 323, 325), (211, 213, 322, 320), (218, 212, 321, 327), (210, 211, 320, 319), (209, 210, 319, 318), (208, 209, 318, 317), (207, 208, 317, 316), (206, 207, 316, 315), (205, 206, 315, 314), (204, 205, 314, 313), (203, 204, 313, 312), (202, 203, 312, 311), (185, 202, 311, 310), (460, 461, 369, 368), (461, 462, 370, 369), (462, 463, 371, 370), (463, 464, 372, 371), (464, 465, 373, 372), (465, 466, 374, 373), (466, 467, 375, 374), (467, 468, 376, 375), (468, 469, 377, 376), (469, 470, 378, 377), (477, 471, 379, 385), (470, 472, 380, 378), (475, 473, 381, 383), (476, 474, 382, 384), (474, 475, 383, 382), (472, 476, 384, 380), (473, 477, 385, 381), (481, 478, 386, 389), (486, 479, 387, 394), (479, 480, 388, 387), (480, 481, 389, 388), (471, 482, 390, 379), (482, 483, 391, 390), (487, 484, 392, 395), (488, 485, 393, 396), (485, 486, 394, 393), (483, 487, 395, 391), (484, 488, 396, 392), (489, 397, 398, 490), (490, 398, 399, 491), (491, 399, 400, 492), (492, 400, 401, 493), (493, 401, 402, 494), (494, 402, 403, 495), (495, 403, 404, 496), (496, 404, 405, 497), (497, 405, 406, 498), (498, 406, 407, 499), (506, 414, 408, 500), (499, 407, 409, 501), (504, 412, 410, 502), (505, 413, 411, 503), (503, 411, 412, 504), (501, 409, 413, 505), (502, 410, 414, 506), (510, 418, 415, 507), (515, 423, 416, 508), (508, 416, 417, 509), (509, 417, 418, 510), (500, 408, 419, 511), (511, 419, 420, 512), (516, 424, 421, 513), (517, 425, 422, 514), (514, 422, 423, 515), (512, 420, 424, 516), (513, 421, 425, 517), (523, 431, 448, 540), (219, 386, 415, 265), (237, 449, 459, 247), (247, 459, 458, 246), (233, 445, 457, 245), (240, 452, 456, 244), (239, 451, 455, 243), (243, 455, 454, 242), (232, 444, 453, 241), (241, 453, 452, 240), (230, 443, 451, 239), (242, 454, 450, 238), (234, 446, 449, 237), (235, 447, 448, 236), (246, 458, 447, 235), (245, 457, 446, 234), (244, 456, 445, 233), (238, 450, 444, 232), (230, 231, 397, 443), (191, 201, 442, 432), (201, 200, 441, 442), (187, 199, 440, 428), (194, 198, 439, 435), (193, 197, 438, 434), (197, 196, 437, 438), (186, 195, 436, 427), (195, 194, 435, 436), (184, 193, 434, 426), (196, 192, 433, 437), (188, 191, 432, 429), (189, 190, 431, 430), (200, 189, 430, 441), (199, 188, 429, 440), (198, 187, 428, 439), (192, 186, 427, 433), (184, 426, 368, 185), (615, 523, 540, 632), (605, 513, 517, 609), (604, 512, 516, 608), (606, 514, 515, 607), (609, 517, 514, 606), (608, 516, 513, 605), (603, 511, 512, 604), (592, 500, 511, 603), (601, 509, 510, 602), (600, 508, 509, 601), (607, 515, 508, 600), (602, 510, 507, 599), (594, 502, 506, 598), (593, 501, 505, 597), (595, 503, 504, 596), (597, 505, 503, 595), (596, 504, 502, 594), (591, 499, 501, 593), (598, 506, 500, 592), (590, 498, 499, 591), (589, 497, 498, 590), (588, 496, 497, 589), (587, 495, 496, 588), (586, 494, 495, 587), (585, 493, 494, 586), (584, 492, 493, 585), (583, 491, 492, 584), (582, 490, 491, 583), (581, 489, 490, 582), (576, 580, 488, 484), (575, 579, 487, 483), (577, 578, 486, 485), (580, 577, 485, 488), (579, 576, 484, 487), (574, 575, 483, 482), (563, 574, 482, 471), (572, 573, 481, 480), (571, 572, 480, 479), (578, 571, 479, 486), (573, 570, 478, 481), (565, 569, 477, 473), (564, 568, 476, 472), (566, 567, 475, 474), (568, 566, 474, 476), (567, 565, 473, 475), (562, 564, 472, 470), (569, 563, 471, 477), (561, 562, 470, 469), (560, 561, 469, 468), (559, 560, 468, 467), (558, 559, 467, 466), (557, 558, 466, 465), (556, 557, 465, 464), (555, 556, 464, 463), (554, 555, 463, 462), (553, 554, 462, 461), (552, 553, 461, 460), (386, 478, 507, 415), (449, 541, 551, 459), (459, 551, 550, 458), (445, 537, 549, 457), (452, 544, 548, 456), (451, 543, 547, 455), (455, 547, 546, 454), (444, 536, 545, 453), (453, 545, 544, 452), (443, 535, 543, 451), (454, 546, 542, 450), (446, 538, 541, 449), (447, 539, 540, 448), (458, 550, 539, 447), (457, 549, 538, 446), (456, 548, 537, 445), (450, 542, 536, 444), (443, 397, 489, 535), (432, 442, 534, 524), (442, 441, 533, 534), (428, 440, 532, 520), (435, 439, 531, 527), (434, 438, 530, 526), (438, 437, 529, 530), (427, 436, 528, 519), (436, 435, 527, 528), (426, 434, 526, 518), (437, 433, 525, 529), (429, 432, 524, 521), (430, 431, 523, 522), (441, 430, 522, 533), (440, 429, 521, 532), (439, 428, 520, 531), (433, 427, 519, 525), (426, 518, 460, 368), (644, 645, 553, 552), (645, 646, 554, 553), (646, 647, 555, 554), (647, 648, 556, 555), (648, 649, 557, 556), (649, 650, 558, 557), (650, 651, 559, 558), (651, 652, 560, 559), (652, 653, 561, 560), (653, 654, 562, 561), (661, 655, 563, 569), (654, 656, 564, 562), (659, 657, 565, 567), (660, 658, 566, 568), (658, 659, 567, 566), (656, 660, 568, 564), (657, 661, 569, 565), (665, 662, 570, 573), (670, 663, 571, 578), (663, 664, 572, 571), (664, 665, 573, 572), (655, 666, 574, 563), (666, 667, 575, 574), (671, 668, 576, 579), (672, 669, 577, 580), (669, 670, 578, 577), (667, 671, 579, 575), (668, 672, 580, 576), (673, 581, 582, 674), (674, 582, 583, 675), (675, 583, 584, 676), (676, 584, 585, 677), (677, 585, 586, 678), (678, 586, 587, 679), (679, 587, 588, 680), (680, 588, 589, 681), (681, 589, 590, 682), (682, 590, 591, 683), (690, 598, 592, 684), (683, 591, 593, 685), (688, 596, 594, 686), (689, 597, 595, 687), (687, 595, 596, 688), (685, 593, 597, 689), (686, 594, 598, 690), (694, 602, 599, 691), (699, 607, 600, 692), (692, 600, 601, 693), (693, 601, 602, 694), (684, 592, 603, 695), (695, 603, 604, 696), (700, 608, 605, 697), (701, 609, 606, 698), (698, 606, 607, 699), (696, 604, 608, 700), (697, 605, 609, 701), (707, 615, 632, 724), (478, 570, 599, 507), (541, 633, 643, 551), (551, 643, 642, 550), (537, 629, 641, 549), (544, 636, 640, 548), (543, 635, 639, 547), (547, 639, 638, 546), (536, 628, 637, 545), (545, 637, 636, 544), (535, 627, 635, 543), (546, 638, 634, 542), (538, 630, 633, 541), (539, 631, 632, 540), (550, 642, 631, 539), (549, 641, 630, 538), (548, 640, 629, 537), (542, 634, 628, 536), (535, 489, 581, 627), (524, 534, 626, 616), (534, 533, 625, 626), (520, 532, 624, 612), (527, 531, 623, 619), (526, 530, 622, 618), (530, 529, 621, 622), (519, 528, 620, 611), (528, 527, 619, 620), (518, 526, 618, 610), (529, 525, 617, 621), (521, 524, 616, 613), (522, 523, 615, 614), (533, 522, 614, 625), (532, 521, 613, 624), (531, 520, 612, 623), (525, 519, 611, 617), (518, 610, 552, 460), (13, 707, 724, 105), (175, 697, 701, 182), (173, 696, 700, 180), (179, 698, 699, 178), (182, 701, 698, 179), (180, 700, 697, 175), (170, 695, 696, 173), (149, 684, 695, 170), (167, 693, 694, 169), (165, 692, 693, 167), (178, 699, 692, 165), (169, 694, 691, 163), (153, 686, 690, 161), (151, 685, 689, 158), (154, 687, 688, 157), (158, 689, 687, 154), (157, 688, 686, 153), (147, 683, 685, 151), (161, 690, 684, 149), (145, 682, 683, 147), (143, 681, 682, 145), (141, 680, 681, 143), (139, 679, 680, 141), (137, 678, 679, 139), (135, 677, 678, 137), (133, 676, 677, 135), (131, 675, 676, 133), (129, 674, 675, 131), (95, 673, 674, 129), (83, 90, 672, 668), (81, 88, 671, 667), (87, 86, 670, 669), (90, 87, 669, 672), (88, 83, 668, 671), (78, 81, 667, 666), (57, 78, 666, 655), (75, 77, 665, 664), (73, 75, 664, 663), (86, 73, 663, 670), (77, 71, 662, 665), (61, 69, 661, 657), (59, 66, 660, 656), (62, 65, 659, 658), (66, 62, 658, 660), (65, 61, 657, 659), (55, 59, 656, 654), (69, 57, 655, 661), (53, 55, 654, 653), (51, 53, 653, 652), (49, 51, 652, 651), (47, 49, 651, 650), (45, 47, 650, 649), (43, 45, 649, 648), (41, 43, 648, 647), (39, 41, 647, 646), (37, 39, 646, 645), (3, 37, 645, 644), (570, 662, 691, 599), (633, 725, 735, 643), (643, 735, 734, 642), (629, 721, 733, 641), (636, 728, 732, 640), (635, 727, 731, 639), (639, 731, 730, 638), (628, 720, 729, 637), (637, 729, 728, 636), (627, 719, 727, 635), (638, 730, 726, 634), (630, 722, 725, 633), (631, 723, 724, 632), (642, 734, 723, 631), (641, 733, 722, 630), (640, 732, 721, 629), (634, 726, 720, 628), (627, 581, 673, 719), (616, 626, 718, 708), (626, 625, 717, 718), (612, 624, 716, 704), (619, 623, 715, 711), (618, 622, 714, 710), (622, 621, 713, 714), (611, 620, 712, 703), (620, 619, 711, 712), (610, 618, 710, 702), (621, 617, 709, 713), (613, 616, 708, 705), (614, 615, 707, 706), (625, 614, 706, 717), (624, 613, 705, 716), (623, 612, 704, 715), (617, 611, 703, 709), (610, 702, 644, 552)])
_uv = me_plane.uv_layers.new(name='UVMap')
_uv.uv.foreach_set('vector', [0.0, 0.9437, 0.0, 1.0, 1.0, 1.0, 1.0, 0.9437, 0.0, 0.9437, 0.0, 0.9437, 0.0, 1.0, 0.0, 1.0, 0.0, 0.9437, 0.0, 0.9437, 0.0, 1.0, 0.0, 1.0, 0.0, 0.9437, 0.0, 0.9437, 0.0, 1.0, 0.0, 1.0, 0.0, 0.9437, 0.0, 0.9437, 0.0, 1.0, 0.0, 1.0, 0.0, 0.9437, 0.0, 0.9437, 0.0, 1.0, 0.0, 1.0, 0.0, 0.9437, 0.0, 0.9437, 0.0, 1.0, 0.0, 1.0, 0.0, 0.9437, 0.0, 0.9437, 0.0, 1.0, 0.0, 1.0, 0.0, 0.9437, 0.0, 0.9437, 0.0, 1.0, 0.0, 1.0, 0.0, 0.9437, 0.0, 0.9437, 0.0, 1.0, 0.0, 1.0, 0.0, 0.9437, 0.0, 0.9437, 0.0, 1.0, 0.0, 1.0, 0.0, 0.9437, 0.0, 0.9437, 0.0, 1.0, 0.0, 1.0, 0.0, 0.9437, 0.0, 0.9437, 0.0, 1.0, 0.0, 1.0, 0.0, 0.9437, 0.0, 0.9437, 0.0, 1.0, 0.0, 1.0, 0.0, 0.9437, 0.0, 0.9437, 0.0, 1.0, 0.0, 1.0, 0.0, 0.9437, 0.0, 0.9437, 0.0, 1.0, 0.0, 1.0, 0.0, 0.9437, 0.0, 0.9437, 0.0, 1.0, 0.0, 1.0, 1.0, 0.04957, 1.0, 0.04957, 1.0, 0.0, 1.0, 0.0, 1.0, 0.04957, 1.0, 0.04957, 1.0, 0.0, 1.0, 0.0, 1.0, 0.04957, 1.0, 0.04957, 1.0, 0.0, 1.0, 0.0, 1.0, 0.04957, 1.0, 0.04957, 1.0, 0.0, 1.0, 0.0, 1.0, 0.04957, 1.0, 0.04957, 1.0, 0.0, 1.0, 0.0, 1.0, 0.04957, 1.0, 0.04957, 1.0, 0.0, 1.0, 0.0, 1.0, 0.04957, 1.0, 0.04957, 1.0, 0.0, 1.0, 0.0, 1.0, 0.04957, 1.0, 0.04957, 1.0, 0.0, 1.0, 0.0, 1.0, 0.04957, 1.0, 0.04957, 1.0, 0.0, 1.0, 0.0, 1.0, 0.04957, 1.0, 0.04957, 1.0, 0.0, 1.0, 0.0, 1.0, 0.04957, 1.0, 0.04957, 1.0, 0.0, 1.0, 0.0, 1.0, 0.04957, 1.0, 0.04957, 1.0, 0.0, 1.0, 0.0, 1.0, 0.04957, 1.0, 0.04957, 1.0, 0.0, 1.0, 0.0, 1.0, 0.04957, 1.0, 0.04957, 1.0, 0.0, 1.0, 0.0, 1.0, 0.04957, 1.0, 0.04957, 1.0, 0.0, 1.0, 0.0, 1.0, 0.04957, 1.0, 0.04957, 1.0, 0.0, 1.0, 0.0, 1.0, 0.04957, 1.0, 0.04957, 1.0, 0.0, 1.0, 0.0, 1.0, 0.04957, 1.0, 0.04957, 1.0, 0.0, 1.0, 0.0, 1.0, 0.04957, 1.0, 0.04957, 1.0, 0.0, 1.0, 0.0, 1.0, 0.04957, 1.0, 0.04957, 1.0, 0.0, 1.0, 0.0, 1.0, 0.04957, 1.0, 0.04957, 1.0, 0.0, 1.0, 0.0, 1.0, 0.04957, 1.0, 0.04957, 1.0, 0.0, 1.0, 0.0, 1.0, 0.04957, 1.0, 0.04957, 1.0, 0.0, 1.0, 0.0, 1.0, 0.04957, 1.0, 0.04957, 1.0, 0.0, 1.0, 0.0, 1.0, 0.04957, 1.0, 0.04957, 1.0, 0.0, 1.0, 0.0, 1.0, 0.04957, 1.0, 0.04957, 1.0, 0.0, 1.0, 0.0, 1.0, 0.04957, 1.0, 0.04957, 1.0, 0.0, 1.0, 0.0, 1.0, 0.04957, 1.0, 0.04957, 1.0, 0.0, 1.0, 0.0, 0.0, 0.9437, 1.0, 0.9437, 1.0, 1.0, 0.0, 1.0, 0.0, 0.9437, 0.0, 1.0, 0.0, 1.0, 0.0, 0.9437, 0.0, 0.9437, 0.0, 1.0, 0.0, 1.0, 0.0, 0.9437, 0.0, 0.9437, 0.0, 1.0, 0.0, 1.0, 0.0, 0.9437, 0.0, 0.9437, 0.0, 1.0, 0.0, 1.0, 0.0, 0.9437, 0.0, 0.9437, 0.0, 1.0, 0.0, 1.0, 0.0, 0.9437, 0.0, 0.9437, 0.0, 1.0, 0.0, 1.0, 0.0, 0.9437, 0.0, 0.9437, 0.0, 1.0, 0.0, 1.0, 0.0, 0.9437, 0.0, 0.9437, 0.0, 1.0, 0.0, 1.0, 0.0, 0.9437, 0.0, 0.9437, 0.0, 1.0, 0.0, 1.0, 0.0, 0.9437, 0.0, 0.9437, 0.0, 1.0, 0.0, 1.0, 0.0, 0.9437, 0.0, 0.9437, 0.0, 1.0, 0.0, 1.0, 0.0, 0.9437, 0.0, 0.9437, 0.0, 1.0, 0.0, 1.0, 0.0, 0.9437, 0.0, 0.9437, 0.0, 1.0, 0.0, 1.0, 0.0, 0.9437, 0.0, 0.9437, 0.0, 1.0, 0.0, 1.0, 0.0, 0.9437, 0.0, 0.9437, 0.0, 1.0, 0.0, 1.0, 0.0, 0.9437, 0.0, 0.9437, 0.0, 1.0, 0.0, 1.0, 0.0, 0.9437, 1.0, 0.04957, 1.0, 0.0, 1.0, 0.0, 1.0, 0.04957, 1.0, 0.04957, 1.0, 0.0, 1.0, 0.0, 1.0, 0.04957, 1.0, 0.04957, 1.0, 0.0, 1.0, 0.0, 1.0, 0.04957, 1.0, 0.04957, 1.0, 0.0, 1.0, 0.0, 1.0, 0.04957, 1.0, 0.04957, 1.0, 0.0, 1.0, 0.0, 1.0, 0.04957, 1.0, 0.04957, 1.0, 0.0, 1.0, 0.0, 1.0, 0.04957, 1.0, 0.04957, 1.0, 0.0, 1.0, 0.0, 1.0, 0.04957, 1.0, 0.04957, 1.0, 0.0, 1.0, 0.0, 1.0, 0.04957, 1.0, 0.04957, 1.0, 0.0, 1.0, 0.0, 1.0, 0.04957, 1.0, 0.04957, 1.0, 0.0, 1.0, 0.0, 1.0, 0.04957, 1.0, 0.04957, 1.0, 0.0, 1.0, 0.0, 1.0, 0.04957, 1.0, 0.04957, 1.0, 0.0, 1.0, 0.0, 1.0, 0.04957, 1.0, 0.04957, 1.0, 0.0, 1.0, 0.0, 1.0, 0.04957, 1.0, 0.04957, 1.0, 0.0, 1.0, 0.0, 1.0, 0.04957, 1.0, 0.04957, 1.0, 0.0, 1.0, 0.0, 1.0, 0.04957, 1.0, 0.04957, 1.0, 0.0, 1.0, 0.0, 1.0, 0.04957, 1.0, 0.04957, 1.0, 0.0, 1.0, 0.0, 1.0, 0.04957, 1.0, 0.04957, 1.0, 0.0, 1.0, 0.0, 1.0, 0.04957, 1.0, 0.04957, 1.0, 0.0, 1.0, 0.0, 1.0, 0.04957, 1.0, 0.04957, 1.0, 0.0, 1.0, 0.0, 1.0, 0.04957, 1.0, 0.04957, 1.0, 0.0, 1.0, 0.0, 1.0, 0.04957, 1.0, 0.04957, 1.0, 0.0, 1.0, 0.0, 1.0, 0.04957, 1.0, 0.04957, 1.0, 0.0, 1.0, 0.0, 1.0, 0.04957, 1.0, 0.04957, 1.0, 0.0, 1.0, 0.0, 1.0, 0.04957, 1.0, 0.04957, 1.0, 0.0, 1.0, 0.0, 1.0, 0.04957, 1.0, 0.04957, 1.0, 0.0, 1.0, 0.0, 1.0, 0.04957, 1.0, 0.04957, 1.0, 0.0, 1.0, 0.0, 1.0, 0.04957, 1.0, 0.04957, 1.0, 0.0, 1.0, 0.0, 1.0, 0.04957, 0.0, 1.0, 0.0, 1.0, 0.0, 1.0, 0.0, 1.0, 1.0, 0.9437, 1.0, 1.0, 1.0, 1.0, 1.0, 0.9437, 1.0, 0.0, 1.0, 0.0, 1.0, 0.0, 1.0, 0.0, 0.0, 0.0, 0.0, 0.0, 0.0, 0.0, 0.0, 0.0, 1.0, 1.0, 1.0, 1.0, 1.0, 1.0, 1.0, 1.0, 1.0, 0.0, 1.0, 0.0, 1.0, 0.0, 1.0, 0.0, 1.0, 1.0, 1.0, 1.0, 1.0, 1.0, 1.0, 1.0, 0.0, 1.0, 0.0, 1.0, 0.0, 1.0, 0.0, 1.0, 1.0, 0.0, 1.0, 0.0, 1.0, 0.0, 1.0, 0.0, 1.0, 1.0, 1.0, 1.0, 1.0, 1.0, 1.0, 1.0, 1.0, 0.0, 1.0, 0.0, 1.0, 0.0, 1.0, 0.0, 0.0, 0.0, 1.0, 0.0, 1.0, 0.0, 0.0, 0.0, 1.0, 0.0, 1.0, 0.0, 1.0, 0.0, 1.0, 0.0, 1.0, 0.0, 1.0, 0.0, 1.0, 0.0, 1.0, 0.0, 1.0, 1.0, 1.0, 1.0, 1.0, 1.0, 1.0, 1.0, 0.0, 1.0, 0.0, 1.0, 0.0, 1.0, 0.0, 1.0, 1.0, 1.0, 1.0, 1.0, 1.0, 1.0, 1.0, 1.0, 1.0, 1.0, 1.0, 1.0, 1.0, 1.0, 1.0, 1.0, 1.0, 1.0, 1.0, 1.0, 1.0, 1.0, 1.0, 1.0, 0.0, 0.0, 0.0, 0.0, 0.0, 0.0, 0.0, 0.0, 1.0, 0.0, 1.0, 0.0, 1.0, 0.0, 1.0, 0.0, 1.0, 1.0, 0.0, 1.0, 0.0, 1.0, 1.0, 1.0, 1.0, 0.0, 1.0, 0.0, 1.0, 0.0, 1.0, 0.0, 1.0, 0.0, 1.0, 0.0, 1.0, 0.0, 1.0, 0.0, 1.0, 0.0, 1.0, 0.0, 1.0, 0.0, 1.0, 0.0, 1.0, 1.0, 1.0, 1.0, 1.0, 1.0, 1.0, 1.0, 0.0, 0.0, 0.0, 0.0, 0.0, 0.0, 0.0, 0.0, 0.0, 1.0, 0.0, 1.0, 0.0, 1.0, 0.0, 1.0, 1.0, 1.0, 1.0, 1.0, 1.0, 1.0, 1.0, 1.0, 1.0, 1.0, 1.0, 1.0, 1.0, 1.0, 1.0, 1.0, 0.0, 1.0, 0.0, 1.0, 0.0, 1.0, 0.0, 1.0, 0.0, 0.0, 0.0, 0.0, 0.0, 0.0, 0.0, 0.0, 1.0, 0.0, 1.0, 0.0, 1.0, 0.0, 1.0, 0.0, 1.0, 0.0, 1.0, 0.0, 1.0, 0.0, 1.0, 0.0, 1.0, 0.0, 1.0, 0.0, 1.0, 0.0, 1.0, 0.0, 1.0, 1.0, 1.0, 1.0, 1.0, 1.0, 1.0, 1.0, 1.0, 1.0, 1.0, 1.0, 1.0, 1.0, 1.0, 1.0, 0.0, 1.0, 0.0, 1.0, 0.0, 1.0, 0.0, 1.0, 0.0, 1.0, 0.0, 1.0, 0.0, 1.0, 0.0, 1.0, 1.0, 1.0, 1.0, 1.0, 1.0, 1.0, 1.0, 1.0, 0.0, 0.0, 0.0, 0.0, 0.0, 0.0, 0.0, 0.0, 0.0, 0.0, 0.0, 0.0, 0.0, 0.0, 0.0, 0.0, 1.0, 0.0, 1.0, 0.0, 1.0, 0.0, 1.0, 0.0, 1.0, 0.0, 1.0, 0.0, 1.0, 0.0, 1.0, 0.0, 1.0, 1.0, 1.0, 1.0, 1.0, 1.0, 1.0, 1.0, 1.0, 1.0, 1.0, 1.0, 1.0, 1.0, 1.0, 1.0, 1.0, 1.0, 1.0, 1.0, 1.0, 1.0, 1.0, 1.0, 0.0, 0.0, 0.0, 0.0, 0.0, 0.0, 0.0, 0.0, 0.0, 1.0, 0.0, 1.0, 0.0, 1.0, 0.0, 1.0, 1.0, 0.0, 1.0, 0.0, 1.0, 0.0, 1.0, 0.0, 0.0, 1.0, 0.0, 1.0, 0.0, 1.0, 0.0, 1.0, 0.0, 0.0, 0.0, 0.0, 0.0, 0.0, 0.0, 0.0, 1.0, 1.0, 1.0, 1.0, 1.0, 1.0, 1.0, 1.0, 1.0, 0.0, 1.0, 0.0, 1.0, 0.0, 1.0, 0.0, 1.0, 0.0, 1.0, 0.0, 1.0, 0.0, 1.0, 0.0, 1.0, 0.0, 1.0, 0.0, 1.0, 0.0, 1.0, 0.0, 1.0, 1.0, 1.0, 1.0, 1.0, 1.0, 1.0, 1.0, 0.0, 1.0, 0.0, 1.0, 0.0, 1.0, 0.0, 1.0, 0.0, 1.0, 0.0, 1.0, 0.0, 1.0, 0.0, 1.0, 1.0, 1.0, 1.0, 1.0, 1.0, 1.0, 1.0, 1.0, 0.0, 0.0, 0.0, 0.0, 0.0, 0.0, 0.0, 0.0, 0.0, 0.0, 0.0, 0.0, 0.0, 0.0, 0.0, 0.0, 1.0, 0.0, 1.0, 0.0, 1.0, 0.0, 1.0, 0.0, 1.0, 0.0, 1.0, 0.0, 1.0, 0.0, 1.0, 0.0, 0.0, 0.04957, 0.0, 0.0, 0.0, 0.0, 0.0, 0.04957, 1.0, 0.0, 1.0, 0.0, 1.0, 0.0, 1.0, 0.0, 1.0, 1.0, 1.0, 1.0, 1.0, 1.0, 1.0, 1.0, 1.0, 1.0, 1.0, 1.0, 1.0, 1.0, 1.0, 1.0, 0.0, 1.0, 0.0, 1.0, 0.0, 1.0, 0.0, 1.0, 0.0, 1.0, 0.0, 1.0, 0.0, 1.0, 0.0, 1.0, 1.0, 1.0, 1.0, 1.0, 1.0, 1.0, 1.0, 1.0, 0.0, 0.0, 0.0, 0.0, 0.0, 0.0, 0.0, 0.0, 0.0, 0.0, 0.0, 0.0, 0.0, 0.0, 0.0, 0.0, 1.0, 1.0, 1.0, 1.0, 1.0, 1.0, 1.0, 1.0, 1.0, 0.0, 1.0, 0.0, 1.0, 0.0, 1.0, 0.0, 0.0, 1.0, 0.0, 1.0, 0.0, 1.0, 0.0, 1.0, 1.0, 0.0, 1.0, 0.0, 1.0, 0.0, 1.0, 0.0, 1.0, 0.0, 1.0, 0.0, 1.0, 0.0, 1.0, 0.0, 1.0, 1.0, 1.0, 1.0, 1.0, 1.0, 1.0, 1.0, 0.0, 1.0, 0.0, 1.0, 0.0, 1.0, 0.0, 1.0, 0.0, 0.0, 0.0, 0.0, 0.0, 0.0, 0.0, 0.0, 1.0, 0.0, 1.0, 0.0, 1.0, 0.0, 1.0, 0.0, 0.0, 0.0, 0.0, 0.0, 0.0, 0.0, 0.0, 0.0, 1.0, 1.0, 1.0, 1.0, 1.0, 1.0, 1.0, 1.0, 1.0, 0.0, 1.0, 0.0, 1.0, 0.0, 1.0, 0.0, 1.0, 0.0, 1.0, 0.0, 1.0, 0.0, 1.0, 0.0, 0.0, 1.0, 0.0, 1.0, 0.0, 1.0, 0.0, 1.0, 1.0, 1.0, 1.0, 1.0, 1.0, 1.0, 1.0, 1.0, 1.0, 1.0, 1.0, 1.0, 1.0, 1.0, 1.0, 1.0, 1.0, 1.0, 1.0, 1.0, 1.0, 1.0, 1.0, 1.0, 0.0, 0.0, 0.0, 0.0, 0.0, 0.0, 0.0, 0.0, 0.0, 0.0, 0.0, 0.0, 0.0, 0.0, 0.0, 0.0, 0.0, 0.5496, 0.0, 0.09914, 0.0, 0.09914, 0.0, 0.5496, 1.0, 0.04957, 1.0, 0.09914, 1.0, 0.09914, 1.0, 0.04957, 1.0, 0.5496, 1.0, 0.09914, 1.0, 0.09914, 1.0, 0.5496, 1.0, 0.5496, 1.0, 0.09914, 1.0, 0.09914, 1.0, 0.5496, 1.0, 0.5496, 1.0, 0.09914, 1.0, 0.09914, 1.0, 0.5496, 1.0, 0.5496, 1.0, 0.09914, 1.0, 0.09914, 1.0, 0.5496, 1.0, 0.5496, 1.0, 0.09914, 1.0, 0.09914, 1.0, 0.5496, 1.0, 0.5496, 1.0, 0.09914, 1.0, 0.09914, 1.0, 0.5496, 1.0, 0.5496, 1.0, 0.09914, 1.0, 0.09914, 1.0, 0.5496, 1.0, 0.5496, 1.0, 0.09914, 1.0, 0.09914, 1.0, 0.5496, 1.0, 0.5496, 1.0, 0.09914, 1.0, 0.09914, 1.0, 0.5496, 1.0, 0.5496, 1.0, 0.09914, 1.0, 0.09914, 1.0, 0.5496, 1.0, 0.5496, 1.0, 0.09914, 1.0, 0.09914, 1.0, 0.5496, 1.0, 0.5496, 1.0, 0.09914, 1.0, 0.09914, 1.0, 0.5496, 1.0, 0.5496, 1.0, 0.09914, 1.0, 0.09914, 1.0, 0.5496, 1.0, 0.5496, 1.0, 0.09914, 1.0, 0.09914, 1.0, 0.5496, 1.0, 0.5496, 1.0, 0.09914, 1.0, 0.09914, 1.0, 0.5496, 1.0, 0.5496, 1.0, 0.09914, 1.0, 0.09914, 1.0, 0.5496, 1.0, 0.5496, 1.0, 0.09914, 1.0, 0.09914, 1.0, 0.5496, 1.0, 0.5496, 1.0, 0.09914, 1.0, 0.09914, 1.0, 0.5496, 1.0, 0.5496, 1.0, 0.09914, 1.0, 0.09914, 1.0, 0.5496, 1.0, 0.5496, 1.0, 0.09914, 1.0, 0.09914, 1.0, 0.5496, 1.0, 0.5496, 1.0, 0.09914, 1.0, 0.09914, 1.0, 0.5496, 1.0, 0.5496, 1.0, 0.09914, 1.0, 0.09914, 1.0, 0.5496, 1.0, 0.5496, 1.0, 0.09914, 1.0, 0.09914, 1.0, 0.5496, 1.0, 0.5496, 1.0, 0.09914, 1.0, 0.09914, 1.0, 0.5496, 1.0, 0.5496, 1.0, 0.09914, 1.0, 0.09914, 1.0, 0.5496, 1.0, 0.5496, 1.0, 0.09914, 1.0, 0.09914, 1.0, 0.5496, 1.0, 0.5496, 1.0, 0.09914, 1.0, 0.09914, 1.0, 0.5496, 1.0, 0.5496, 1.0, 0.09914, 1.0, 0.09914, 1.0, 0.5496, 0.0, 0.04957, 0.0, 0.09914, 0.0, 0.09914, 0.0, 0.04957, 0.0, 0.04957, 0.0, 0.09914, 0.0, 0.09914, 0.0, 0.04957, 0.0, 0.04957, 0.0, 0.09914, 0.0, 0.09914, 0.0, 0.04957, 0.0, 0.04957, 0.0, 0.09914, 0.0, 0.09914, 0.0, 0.04957, 0.0, 0.04957, 0.0, 0.09914, 0.0, 0.09914, 0.0, 0.04957, 0.0, 0.04957, 0.0, 0.09914, 0.0, 0.09914, 0.0, 0.04957, 0.0, 0.04957, 0.0, 0.09914, 0.0, 0.09914, 0.0, 0.04957, 0.0, 0.04957, 0.0, 0.09914, 0.0, 0.09914, 0.0, 0.04957, 0.0, 0.04957, 0.0, 0.09914, 0.0, 0.09914, 0.0, 0.04957, 0.0, 0.04957, 0.0, 0.09914, 0.0, 0.09914, 0.0, 0.04957, 0.0, 0.04957, 0.0, 0.09914, 0.0, 0.09914, 0.0, 0.04957, 0.0, 0.04957, 0.0, 0.09914, 0.0, 0.09914, 0.0, 0.04957, 0.0, 0.04957, 0.0, 0.09914, 0.0, 0.09914, 0.0, 0.04957, 0.0, 0.04957, 0.0, 0.09914, 0.0, 0.09914, 0.0, 0.04957, 0.0, 0.04957, 0.0, 0.09914, 0.0, 0.09914, 0.0, 0.04957, 0.0, 0.04957, 0.0, 0.09914, 0.0, 0.09914, 0.0, 0.04957, 0.0, 0.04957, 1.0, 0.04957, 1.0, 0.09914, 0.0, 0.09914, 1.0, 0.5496, 1.0, 0.5496, 1.0, 0.09914, 1.0, 0.09914, 1.0, 0.5496, 1.0, 0.5496, 1.0, 0.09914, 1.0, 0.09914, 1.0, 0.5496, 1.0, 0.5496, 1.0, 0.09914, 1.0, 0.09914, 1.0, 0.5496, 1.0, 0.5496, 1.0, 0.09914, 1.0, 0.09914, 1.0, 0.5496, 1.0, 0.5496, 1.0, 0.09914, 1.0, 0.09914, 1.0, 0.5496, 1.0, 0.5496, 1.0, 0.09914, 1.0, 0.09914, 1.0, 0.5496, 1.0, 0.5496, 1.0, 0.09914, 1.0, 0.09914, 1.0, 0.5496, 1.0, 0.5496, 1.0, 0.09914, 1.0, 0.09914, 1.0, 0.5496, 1.0, 0.5496, 1.0, 0.09914, 1.0, 0.09914, 1.0, 0.5496, 1.0, 0.5496, 1.0, 0.09914, 1.0, 0.09914, 1.0, 0.5496, 1.0, 0.5496, 1.0, 0.09914, 1.0, 0.09914, 1.0, 0.5496, 1.0, 0.5496, 1.0, 0.09914, 1.0, 0.09914, 1.0, 0.5496, 1.0, 0.5496, 1.0, 0.09914, 1.0, 0.09914, 1.0, 0.5496, 1.0, 0.5496, 1.0, 0.09914, 1.0, 0.09914, 1.0, 0.5496, 1.0, 0.5496, 1.0, 0.09914, 1.0, 0.09914, 1.0, 0.5496, 1.0, 0.5496, 1.0, 0.09914, 1.0, 0.09914, 1.0, 0.5496, 1.0, 0.5496, 1.0, 0.09914, 1.0, 0.09914, 1.0, 0.5496, 1.0, 0.5496, 1.0, 0.09914, 1.0, 0.09914, 1.0, 0.5496, 1.0, 0.5496, 1.0, 0.09914, 1.0, 0.09914, 1.0, 0.5496, 1.0, 0.5496, 1.0, 0.09914, 1.0, 0.09914, 1.0, 0.5496, 1.0, 0.5496, 1.0, 0.09914, 1.0, 0.09914, 1.0, 0.5496, 1.0, 0.5496, 1.0, 0.09914, 1.0, 0.09914, 1.0, 0.5496, 1.0, 0.5496, 1.0, 0.09914, 1.0, 0.09914, 1.0, 0.5496, 1.0, 0.5496, 1.0, 0.09914, 1.0, 0.09914, 1.0, 0.5496, 1.0, 0.5496, 1.0, 0.09914, 1.0, 0.09914, 1.0, 0.5496, 1.0, 0.5496, 1.0, 0.09914, 1.0, 0.09914, 1.0, 0.5496, 1.0, 0.5496, 1.0, 0.09914, 1.0, 0.09914, 1.0, 0.5496, 1.0, 0.5496, 1.0, 0.09914, 1.0, 0.09914, 0.0, 0.04957, 0.0, 0.04957, 0.0, 0.09914, 0.0, 0.09914, 0.0, 0.04957, 0.0, 0.04957, 0.0, 0.09914, 0.0, 0.09914, 0.0, 0.04957, 0.0, 0.04957, 0.0, 0.09914, 0.0, 0.09914, 0.0, 0.04957, 0.0, 0.04957, 0.0, 0.09914, 0.0, 0.09914, 0.0, 0.04957, 0.0, 0.04957, 0.0, 0.09914, 0.0, 0.09914, 0.0, 0.04957, 0.0, 0.04957, 0.0, 0.09914, 0.0, 0.09914, 0.0, 0.04957, 0.0, 0.04957, 0.0, 0.09914, 0.0, 0.09914, 0.0, 0.04957, 0.0, 0.04957, 0.0, 0.09914, 0.0, 0.09914, 0.0, 0.04957, 0.0, 0.04957, 0.0, 0.09914, 0.0, 0.09914, 0.0, 0.04957, 0.0, 0.04957, 0.0, 0.09914, 0.0, 0.09914, 0.0, 0.04957, 0.0, 0.04957, 0.0, 0.09914, 0.0, 0.09914, 0.0, 0.04957, 0.0, 0.04957, 0.0, 0.09914, 0.0, 0.09914, 0.0, 0.04957, 0.0, 0.04957, 0.0, 0.09914, 0.0, 0.09914, 0.0, 0.04957, 0.0, 0.04957, 0.0, 0.09914, 0.0, 0.09914, 0.0, 0.04957, 0.0, 0.04957, 0.0, 0.09914, 0.0, 0.09914, 0.0, 0.04957, 0.0, 0.04957, 0.0, 0.09914, 0.0, 0.09914, 0.0, 0.04957, 0.0, 0.09914, 1.0, 0.09914, 1.0, 0.04957, 0.0, 0.0, 0.0, 0.04957, 1.0, 0.04957, 1.0, 0.0, 0.0, 0.0, 0.0, 0.0, 0.0, 0.04957, 0.0, 0.04957, 0.0, 0.0, 0.0, 0.0, 0.0, 0.04957, 0.0, 0.04957, 0.0, 0.0, 0.0, 0.0, 0.0, 0.04957, 0.0, 0.04957, 0.0, 0.0, 0.0, 0.0, 0.0, 0.04957, 0.0, 0.04957, 0.0, 0.0, 0.0, 0.0, 0.0, 0.04957, 0.0, 0.04957, 0.0, 0.0, 0.0, 0.0, 0.0, 0.04957, 0.0, 0.04957, 0.0, 0.0, 0.0, 0.0, 0.0, 0.04957, 0.0, 0.04957, 0.0, 0.0, 0.0, 0.0, 0.0, 0.04957, 0.0, 0.04957, 0.0, 0.0, 0.0, 0.0, 0.0, 0.04957, 0.0, 0.04957, 0.0, 0.0, 0.0, 0.0, 0.0, 0.04957, 0.0, 0.04957, 0.0, 0.0, 0.0, 0.0, 0.0, 0.04957, 0.0, 0.04957, 0.0, 0.0, 0.0, 0.0, 0.0, 0.04957, 0.0, 0.04957, 0.0, 0.0, 0.0, 0.0, 0.0, 0.04957, 0.0, 0.04957, 0.0, 0.0, 0.0, 0.0, 0.0, 0.04957, 0.0, 0.04957, 0.0, 0.0, 0.0, 0.0, 0.0, 0.04957, 0.0, 0.04957, 0.0, 0.0, 0.0, 0.0, 0.0, 0.04957, 0.0, 0.04957, 0.0, 0.0, 1.0, 0.0, 1.0, 0.04957, 0.0, 0.04957, 0.0, 0.0, 0.0, 0.04957, 0.0, 0.04957, 0.0, 0.0, 0.0, 0.0, 0.0, 0.04957, 0.0, 0.04957, 0.0, 0.0, 0.0, 0.0, 0.0, 0.04957, 0.0, 0.04957, 0.0, 0.0, 0.0, 0.0, 0.0, 0.04957, 0.0, 0.04957, 0.0, 0.0, 0.0, 0.0, 0.0, 0.04957, 0.0, 0.04957, 0.0, 0.0, 0.0, 0.0, 0.0, 0.04957, 0.0, 0.04957, 0.0, 0.0, 0.0, 0.0, 0.0, 0.04957, 0.0, 0.04957, 0.0, 0.0, 0.0, 0.0, 0.0, 0.04957, 0.0, 0.04957, 0.0, 0.0, 0.0, 0.0, 0.0, 0.04957, 0.0, 0.04957, 0.0, 0.0, 0.0, 0.0, 0.0, 0.04957, 0.0, 0.04957, 0.0, 0.0, 0.0, 0.0, 0.0, 0.04957, 0.0, 0.04957, 0.0, 0.0, 0.0, 0.0, 0.0, 0.04957, 0.0, 0.04957, 0.0, 0.0, 0.0, 0.0, 0.0, 0.04957, 0.0, 0.04957, 0.0, 0.0, 0.0, 0.0, 0.0, 0.04957, 0.0, 0.04957, 0.0, 0.0, 0.0, 0.0, 0.0, 0.04957, 0.0, 0.04957, 0.0, 0.0, 0.0, 0.0, 0.0, 0.04957, 0.0, 0.04957, 0.0, 0.0, 1.0, 0.0, 1.0, 0.04957, 1.0, 0.04957, 1.0, 0.0, 0.0, 0.09914, 0.0, 0.04957, 0.0, 0.04957, 0.0, 0.09914, 1.0, 0.09914, 1.0, 0.04957, 1.0, 0.04957, 1.0, 0.09914, 1.0, 0.09914, 1.0, 0.04957, 1.0, 0.04957, 1.0, 0.09914, 1.0, 0.09914, 1.0, 0.04957, 1.0, 0.04957, 1.0, 0.09914, 1.0, 0.09914, 1.0, 0.04957, 1.0, 0.04957, 1.0, 0.09914, 1.0, 0.09914, 1.0, 0.04957, 1.0, 0.04957, 1.0, 0.09914, 1.0, 0.09914, 1.0, 0.04957, 1.0, 0.04957, 1.0, 0.09914, 1.0, 0.09914, 1.0, 0.04957, 1.0, 0.04957, 1.0, 0.09914, 1.0, 0.09914, 1.0, 0.04957, 1.0, 0.04957, 1.0, 0.09914, 1.0, 0.09914, 1.0, 0.04957, 1.0, 0.04957, 1.0, 0.09914, 1.0, 0.09914, 1.0, 0.04957, 1.0, 0.04957, 1.0, 0.09914, 1.0, 0.09914, 1.0, 0.04957, 1.0, 0.04957, 1.0, 0.09914, 1.0, 0.09914, 1.0, 0.04957, 1.0, 0.04957, 1.0, 0.09914, 1.0, 0.09914, 1.0, 0.04957, 1.0, 0.04957, 1.0, 0.09914, 1.0, 0.09914, 1.0, 0.04957, 1.0, 0.04957, 1.0, 0.09914, 1.0, 0.09914, 1.0, 0.04957, 1.0, 0.04957, 1.0, 0.09914, 1.0, 0.09914, 1.0, 0.04957, 1.0, 0.04957, 1.0, 0.09914, 1.0, 0.09914, 1.0, 0.04957, 1.0, 0.04957, 1.0, 0.09914, 1.0, 0.09914, 1.0, 0.04957, 1.0, 0.04957, 1.0, 0.09914, 1.0, 0.09914, 1.0, 0.04957, 1.0, 0.04957, 1.0, 0.09914, 1.0, 0.09914, 1.0, 0.04957, 1.0, 0.04957, 1.0, 0.09914, 1.0, 0.09914, 1.0, 0.04957, 1.0, 0.04957, 1.0, 0.09914, 1.0, 0.09914, 1.0, 0.04957, 1.0, 0.04957, 1.0, 0.09914, 1.0, 0.09914, 1.0, 0.04957, 1.0, 0.04957, 1.0, 0.09914, 1.0, 0.09914, 1.0, 0.04957, 1.0, 0.04957, 1.0, 0.09914, 1.0, 0.09914, 1.0, 0.04957, 1.0, 0.04957, 1.0, 0.09914, 1.0, 0.09914, 1.0, 0.04957, 1.0, 0.04957, 1.0, 0.09914, 1.0, 0.09914, 1.0, 0.04957, 1.0, 0.04957, 1.0, 0.09914, 1.0, 0.09914, 1.0, 0.04957, 1.0, 0.04957, 1.0, 0.09914, 1.0, 0.09914, 1.0, 0.09914, 1.0, 0.04957, 1.0, 0.04957, 1.0, 0.09914, 1.0, 0.09914, 1.0, 0.04957, 1.0, 0.04957, 1.0, 0.09914, 1.0, 0.09914, 1.0, 0.04957, 1.0, 0.04957, 1.0, 0.09914, 1.0, 0.09914, 1.0, 0.04957, 1.0, 0.04957, 1.0, 0.09914, 1.0, 0.09914, 1.0, 0.04957, 1.0, 0.04957, 1.0, 0.09914, 1.0, 0.09914, 1.0, 0.04957, 1.0, 0.04957, 1.0, 0.09914, 1.0, 0.09914, 1.0, 0.04957, 1.0, 0.04957, 1.0, 0.09914, 1.0, 0.09914, 1.0, 0.04957, 1.0, 0.04957, 1.0, 0.09914, 1.0, 0.09914, 1.0, 0.04957, 1.0, 0.04957, 1.0, 0.09914, 1.0, 0.09914, 1.0, 0.04957, 1.0, 0.04957, 1.0, 0.09914, 1.0, 0.09914, 1.0, 0.04957, 1.0, 0.04957, 1.0, 0.09914, 1.0, 0.09914, 1.0, 0.04957, 1.0, 0.04957, 1.0, 0.09914, 1.0, 0.09914, 1.0, 0.04957, 1.0, 0.04957, 1.0, 0.09914, 1.0, 0.09914, 1.0, 0.04957, 1.0, 0.04957, 1.0, 0.09914, 1.0, 0.09914, 1.0, 0.04957, 1.0, 0.04957, 1.0, 0.09914, 1.0, 0.09914, 1.0, 0.04957, 1.0, 0.04957, 1.0, 0.09914, 1.0, 0.09914, 1.0, 0.04957, 1.0, 0.04957, 1.0, 0.09914, 1.0, 0.09914, 1.0, 0.04957, 1.0, 0.04957, 1.0, 0.09914, 1.0, 0.09914, 1.0, 0.04957, 1.0, 0.04957, 1.0, 0.09914, 1.0, 0.09914, 1.0, 0.04957, 1.0, 0.04957, 1.0, 0.09914, 1.0, 0.09914, 1.0, 0.04957, 1.0, 0.04957, 1.0, 0.09914, 1.0, 0.09914, 1.0, 0.04957, 1.0, 0.04957, 1.0, 0.09914, 1.0, 0.09914, 1.0, 0.04957, 1.0, 0.04957, 1.0, 0.09914, 1.0, 0.09914, 1.0, 0.04957, 1.0, 0.04957, 1.0, 0.09914, 1.0, 0.09914, 1.0, 0.04957, 1.0, 0.04957, 1.0, 0.09914, 1.0, 0.09914, 1.0, 0.04957, 1.0, 0.04957, 1.0, 0.09914, 1.0, 0.09914, 1.0, 0.04957, 1.0, 0.04957, 1.0, 0.09914, 1.0, 0.09914, 1.0, 0.04957, 1.0, 0.04957, 1.0, 0.7748, 1.0, 0.7748, 1.0, 0.5496, 1.0, 0.5496, 1.0, 0.7748, 1.0, 0.7748, 1.0, 0.5496, 1.0, 0.5496, 1.0, 0.7748, 1.0, 0.7748, 1.0, 0.5496, 1.0, 0.5496, 1.0, 0.7748, 1.0, 0.7748, 1.0, 0.5496, 1.0, 0.5496, 1.0, 0.7748, 1.0, 0.7748, 1.0, 0.5496, 1.0, 0.5496, 1.0, 0.7748, 1.0, 0.7748, 1.0, 0.5496, 1.0, 0.5496, 1.0, 0.7748, 1.0, 0.7748, 1.0, 0.5496, 1.0, 0.5496, 1.0, 0.7748, 1.0, 0.7748, 1.0, 0.5496, 1.0, 0.5496, 1.0, 0.7748, 1.0, 0.7748, 1.0, 0.5496, 1.0, 0.5496, 1.0, 0.7748, 1.0, 0.7748, 1.0, 0.5496, 1.0, 0.5496, 1.0, 0.7748, 1.0, 0.7748, 1.0, 0.5496, 1.0, 0.5496, 1.0, 0.7748, 1.0, 0.7748, 1.0, 0.5496, 1.0, 0.5496, 1.0, 0.7748, 1.0, 0.7748, 1.0, 0.5496, 1.0, 0.5496, 1.0, 0.7748, 1.0, 0.7748, 1.0, 0.5496, 1.0, 0.5496, 1.0, 0.7748, 1.0, 0.7748, 1.0, 0.5496, 1.0, 0.5496, 1.0, 0.7748, 1.0, 0.7748, 1.0, 0.5496, 1.0, 0.5496, 1.0, 0.7748, 1.0, 0.7748, 1.0, 0.5496, 1.0, 0.5496, 1.0, 0.7748, 1.0, 0.7748, 1.0, 0.5496, 1.0, 0.5496, 1.0, 0.7748, 1.0, 0.7748, 1.0, 0.5496, 1.0, 0.5496, 1.0, 0.7748, 1.0, 0.7748, 1.0, 0.5496, 1.0, 0.5496, 1.0, 0.7748, 1.0, 0.7748, 1.0, 0.5496, 1.0, 0.5496, 1.0, 0.7748, 1.0, 0.7748, 1.0, 0.5496, 1.0, 0.5496, 1.0, 0.7748, 1.0, 0.7748, 1.0, 0.5496, 1.0, 0.5496, 1.0, 0.7748, 1.0, 0.7748, 1.0, 0.5496, 1.0, 0.5496, 1.0, 0.7748, 1.0, 0.7748, 1.0, 0.5496, 1.0, 0.5496, 1.0, 0.7748, 1.0, 0.7748, 1.0, 0.5496, 1.0, 0.5496, 1.0, 0.7748, 1.0, 0.7748, 1.0, 0.5496, 1.0, 0.5496, 1.0, 0.7748, 1.0, 0.7748, 1.0, 0.5496, 1.0, 0.5496, 1.0, 0.7748, 1.0, 0.5496, 1.0, 0.5496, 1.0, 0.7748, 1.0, 0.7748, 1.0, 0.5496, 1.0, 0.5496, 1.0, 0.7748, 1.0, 0.7748, 1.0, 0.5496, 1.0, 0.5496, 1.0, 0.7748, 1.0, 0.7748, 1.0, 0.5496, 1.0, 0.5496, 1.0, 0.7748, 1.0, 0.7748, 1.0, 0.5496, 1.0, 0.5496, 1.0, 0.7748, 1.0, 0.7748, 1.0, 0.5496, 1.0, 0.5496, 1.0, 0.7748, 1.0, 0.7748, 1.0, 0.5496, 1.0, 0.5496, 1.0, 0.7748, 1.0, 0.7748, 1.0, 0.5496, 1.0, 0.5496, 1.0, 0.7748, 1.0, 0.7748, 1.0, 0.5496, 1.0, 0.5496, 1.0, 0.7748, 1.0, 0.7748, 1.0, 0.5496, 1.0, 0.5496, 1.0, 0.7748, 1.0, 0.7748, 1.0, 0.5496, 1.0, 0.5496, 1.0, 0.7748, 1.0, 0.7748, 1.0, 0.5496, 1.0, 0.5496, 1.0, 0.7748, 1.0, 0.7748, 1.0, 0.5496, 1.0, 0.5496, 1.0, 0.7748, 1.0, 0.7748, 1.0, 0.5496, 1.0, 0.5496, 1.0, 0.7748, 1.0, 0.7748, 1.0, 0.5496, 1.0, 0.5496, 1.0, 0.7748, 1.0, 0.7748, 1.0, 0.5496, 1.0, 0.5496, 1.0, 0.7748, 1.0, 0.7748, 1.0, 0.5496, 1.0, 0.5496, 1.0, 0.7748, 1.0, 0.7748, 1.0, 0.5496, 1.0, 0.5496, 1.0, 0.7748, 1.0, 0.7748, 1.0, 0.5496, 1.0, 0.5496, 1.0, 0.7748, 1.0, 0.7748, 1.0, 0.5496, 1.0, 0.5496, 1.0, 0.7748, 1.0, 0.7748, 1.0, 0.5496, 1.0, 0.5496, 1.0, 0.7748, 1.0, 0.7748, 1.0, 0.5496, 1.0, 0.5496, 1.0, 0.7748, 1.0, 0.7748, 1.0, 0.5496, 1.0, 0.5496, 1.0, 0.7748, 1.0, 0.7748, 1.0, 0.5496, 1.0, 0.5496, 1.0, 0.7748, 1.0, 0.7748, 1.0, 0.5496, 1.0, 0.5496, 1.0, 0.7748, 1.0, 0.7748, 1.0, 0.5496, 1.0, 0.5496, 1.0, 0.7748, 1.0, 0.7748, 1.0, 0.5496, 1.0, 0.5496, 1.0, 0.7748, 1.0, 0.7748, 1.0, 0.5496, 1.0, 0.5496, 1.0, 0.7748, 0.0, 0.7748, 0.0, 0.5496, 0.0, 0.5496, 0.0, 0.7748, 1.0, 0.09914, 1.0, 0.5496, 1.0, 0.5496, 1.0, 0.09914, 0.0, 0.09914, 0.0, 0.5496, 0.0, 0.5496, 0.0, 0.09914, 0.0, 0.09914, 0.0, 0.5496, 0.0, 0.5496, 0.0, 0.09914, 0.0, 0.09914, 0.0, 0.5496, 0.0, 0.5496, 0.0, 0.09914, 0.0, 0.09914, 0.0, 0.5496, 0.0, 0.5496, 0.0, 0.09914, 0.0, 0.09914, 0.0, 0.5496, 0.0, 0.5496, 0.0, 0.09914, 0.0, 0.09914, 0.0, 0.5496, 0.0, 0.5496, 0.0, 0.09914, 0.0, 0.09914, 0.0, 0.5496, 0.0, 0.5496, 0.0, 0.09914, 0.0, 0.09914, 0.0, 0.5496, 0.0, 0.5496, 0.0, 0.09914, 0.0, 0.09914, 0.0, 0.5496, 0.0, 0.5496, 0.0, 0.09914, 0.0, 0.09914, 0.0, 0.5496, 0.0, 0.5496, 0.0, 0.09914, 0.0, 0.09914, 0.0, 0.5496, 0.0, 0.5496, 0.0, 0.09914, 0.0, 0.09914, 0.0, 0.5496, 0.0, 0.5496, 0.0, 0.09914, 0.0, 0.09914, 0.0, 0.5496, 0.0, 0.5496, 0.0, 0.09914, 0.0, 0.09914, 0.0, 0.5496, 0.0, 0.5496, 0.0, 0.09914, 0.0, 0.09914, 0.0, 0.5496, 0.0, 0.5496, 0.0, 0.09914, 0.0, 0.09914, 0.0, 0.5496, 0.0, 0.5496, 0.0, 0.09914, 0.0, 0.09914, 1.0, 0.09914, 1.0, 0.5496, 0.0, 0.5496, 0.0, 0.09914, 0.0, 0.09914, 0.0, 0.5496, 0.0, 0.5496, 0.0, 0.09914, 0.0, 0.09914, 0.0, 0.5496, 0.0, 0.5496, 0.0, 0.09914, 0.0, 0.09914, 0.0, 0.5496, 0.0, 0.5496, 0.0, 0.09914, 0.0, 0.09914, 0.0, 0.5496, 0.0, 0.5496, 0.0, 0.09914, 0.0, 0.09914, 0.0, 0.5496, 0.0, 0.5496, 0.0, 0.09914, 0.0, 0.09914, 0.0, 0.5496, 0.0, 0.5496, 0.0, 0.09914, 0.0, 0.09914, 0.0, 0.5496, 0.0, 0.5496, 0.0, 0.09914, 0.0, 0.09914, 0.0, 0.5496, 0.0, 0.5496, 0.0, 0.09914, 0.0, 0.09914, 0.0, 0.5496, 0.0, 0.5496, 0.0, 0.09914, 0.0, 0.09914, 0.0, 0.5496, 0.0, 0.5496, 0.0, 0.09914, 0.0, 0.09914, 0.0, 0.5496, 0.0, 0.5496, 0.0, 0.09914, 0.0, 0.09914, 0.0, 0.5496, 0.0, 0.5496, 0.0, 0.09914, 0.0, 0.09914, 0.0, 0.5496, 0.0, 0.5496, 0.0, 0.09914, 0.0, 0.09914, 0.0, 0.5496, 0.0, 0.5496, 0.0, 0.09914, 0.0, 0.09914, 0.0, 0.5496, 0.0, 0.5496, 0.0, 0.09914, 0.0, 0.09914, 0.0, 0.5496, 0.0, 0.5496, 0.0, 0.09914, 0.0, 0.5496, 1.0, 0.5496, 1.0, 0.09914, 0.0, 0.8874, 0.0, 0.7748, 0.0, 0.7748, 0.0, 0.8874, 1.0, 0.8874, 1.0, 0.7748, 1.0, 0.7748, 1.0, 0.8874, 1.0, 0.8874, 1.0, 0.7748, 1.0, 0.7748, 1.0, 0.8874, 1.0, 0.8874, 1.0, 0.7748, 1.0, 0.7748, 1.0, 0.8874, 1.0, 0.8874, 1.0, 0.7748, 1.0, 0.7748, 1.0, 0.8874, 1.0, 0.8874, 1.0, 0.7748, 1.0, 0.7748, 1.0, 0.8874, 1.0, 0.8874, 1.0, 0.7748, 1.0, 0.7748, 1.0, 0.8874, 1.0, 0.8874, 1.0, 0.7748, 1.0, 0.7748, 1.0, 0.8874, 1.0, 0.8874, 1.0, 0.7748, 1.0, 0.7748, 1.0, 0.8874, 1.0, 0.8874, 1.0, 0.7748, 1.0, 0.7748, 1.0, 0.8874, 1.0, 0.8874, 1.0, 0.7748, 1.0, 0.7748, 1.0, 0.8874, 1.0, 0.8874, 1.0, 0.7748, 1.0, 0.7748, 1.0, 0.8874, 1.0, 0.8874, 1.0, 0.7748, 1.0, 0.7748, 1.0, 0.8874, 1.0, 0.8874, 1.0, 0.7748, 1.0, 0.7748, 1.0, 0.8874, 1.0, 0.8874, 1.0, 0.7748, 1.0, 0.7748, 1.0, 0.8874, 1.0, 0.8874, 1.0, 0.7748, 1.0, 0.7748, 1.0, 0.8874, 1.0, 0.8874, 1.0, 0.7748, 1.0, 0.7748, 1.0, 0.8874, 1.0, 0.8874, 1.0, 0.7748, 1.0, 0.7748, 1.0, 0.8874, 1.0, 0.8874, 1.0, 0.7748, 1.0, 0.7748, 1.0, 0.8874, 1.0, 0.8874, 1.0, 0.7748, 1.0, 0.7748, 1.0, 0.8874, 1.0, 0.8874, 1.0, 0.7748, 1.0, 0.7748, 1.0, 0.8874, 1.0, 0.8874, 1.0, 0.7748, 1.0, 0.7748, 1.0, 0.8874, 1.0, 0.8874, 1.0, 0.7748, 1.0, 0.7748, 1.0, 0.8874, 1.0, 0.8874, 1.0, 0.7748, 1.0, 0.7748, 1.0, 0.8874, 1.0, 0.8874, 1.0, 0.7748, 1.0, 0.7748, 1.0, 0.8874, 1.0, 0.8874, 1.0, 0.7748, 1.0, 0.7748, 1.0, 0.8874, 1.0, 0.8874, 1.0, 0.7748, 1.0, 0.7748, 1.0, 0.8874, 1.0, 0.8874, 1.0, 0.7748, 1.0, 0.7748, 1.0, 0.8874, 1.0, 0.8874, 1.0, 0.7748, 1.0, 0.7748, 1.0, 0.8874, 1.0, 0.8874, 1.0, 0.8874, 1.0, 0.7748, 1.0, 0.7748, 1.0, 0.8874, 1.0, 0.8874, 1.0, 0.7748, 1.0, 0.7748, 1.0, 0.8874, 1.0, 0.8874, 1.0, 0.7748, 1.0, 0.7748, 1.0, 0.8874, 1.0, 0.8874, 1.0, 0.7748, 1.0, 0.7748, 1.0, 0.8874, 1.0, 0.8874, 1.0, 0.7748, 1.0, 0.7748, 1.0, 0.8874, 1.0, 0.8874, 1.0, 0.7748, 1.0, 0.7748, 1.0, 0.8874, 1.0, 0.8874, 1.0, 0.7748, 1.0, 0.7748, 1.0, 0.8874, 1.0, 0.8874, 1.0, 0.7748, 1.0, 0.7748, 1.0, 0.8874, 1.0, 0.8874, 1.0, 0.7748, 1.0, 0.7748, 1.0, 0.8874, 1.0, 0.8874, 1.0, 0.7748, 1.0, 0.7748, 1.0, 0.8874, 1.0, 0.8874, 1.0, 0.7748, 1.0, 0.7748, 1.0, 0.8874, 1.0, 0.8874, 1.0, 0.7748, 1.0, 0.7748, 1.0, 0.8874, 1.0, 0.8874, 1.0, 0.7748, 1.0, 0.7748, 1.0, 0.8874, 1.0, 0.8874, 1.0, 0.7748, 1.0, 0.7748, 1.0, 0.8874, 1.0, 0.8874, 1.0, 0.7748, 1.0, 0.7748, 1.0, 0.8874, 1.0, 0.8874, 1.0, 0.7748, 1.0, 0.7748, 1.0, 0.8874, 1.0, 0.8874, 1.0, 0.7748, 1.0, 0.7748, 1.0, 0.8874, 1.0, 0.8874, 1.0, 0.7748, 1.0, 0.7748, 1.0, 0.8874, 1.0, 0.8874, 1.0, 0.7748, 1.0, 0.7748, 1.0, 0.8874, 1.0, 0.8874, 1.0, 0.7748, 1.0, 0.7748, 1.0, 0.8874, 1.0, 0.8874, 1.0, 0.7748, 1.0, 0.7748, 1.0, 0.8874, 1.0, 0.8874, 1.0, 0.7748, 1.0, 0.7748, 1.0, 0.8874, 1.0, 0.8874, 1.0, 0.7748, 1.0, 0.7748, 1.0, 0.8874, 1.0, 0.8874, 1.0, 0.7748, 1.0, 0.7748, 1.0, 0.8874, 1.0, 0.8874, 1.0, 0.7748, 1.0, 0.7748, 1.0, 0.8874, 1.0, 0.8874, 1.0, 0.7748, 1.0, 0.7748, 1.0, 0.8874, 1.0, 0.8874, 1.0, 0.7748, 1.0, 0.7748, 1.0, 0.8874, 1.0, 0.8874, 1.0, 0.7748, 1.0, 0.7748, 1.0, 0.5496, 1.0, 0.7748, 1.0, 0.7748, 1.0, 0.5496, 0.0, 0.5496, 0.0, 0.7748, 0.0, 0.7748, 0.0, 0.5496, 0.0, 0.5496, 0.0, 0.7748, 0.0, 0.7748, 0.0, 0.5496, 0.0, 0.5496, 0.0, 0.7748, 0.0, 0.7748, 0.0, 0.5496, 0.0, 0.5496, 0.0, 0.7748, 0.0, 0.7748, 0.0, 0.5496, 0.0, 0.5496, 0.0, 0.7748, 0.0, 0.7748, 0.0, 0.5496, 0.0, 0.5496, 0.0, 0.7748, 0.0, 0.7748, 0.0, 0.5496, 0.0, 0.5496, 0.0, 0.7748, 0.0, 0.7748, 0.0, 0.5496, 0.0, 0.5496, 0.0, 0.7748, 0.0, 0.7748, 0.0, 0.5496, 0.0, 0.5496, 0.0, 0.7748, 0.0, 0.7748, 0.0, 0.5496, 0.0, 0.5496, 0.0, 0.7748, 0.0, 0.7748, 0.0, 0.5496, 0.0, 0.5496, 0.0, 0.7748, 0.0, 0.7748, 0.0, 0.5496, 0.0, 0.5496, 0.0, 0.7748, 0.0, 0.7748, 0.0, 0.5496, 0.0, 0.5496, 0.0, 0.7748, 0.0, 0.7748, 0.0, 0.5496, 0.0, 0.5496, 0.0, 0.7748, 0.0, 0.7748, 0.0, 0.5496, 0.0, 0.5496, 0.0, 0.7748, 0.0, 0.7748, 0.0, 0.5496, 0.0, 0.5496, 0.0, 0.7748, 0.0, 0.7748, 0.0, 0.5496, 0.0, 0.5496, 1.0, 0.5496, 1.0, 0.7748, 0.0, 0.7748, 0.0, 0.5496, 0.0, 0.5496, 0.0, 0.7748, 0.0, 0.7748, 0.0, 0.5496, 0.0, 0.5496, 0.0, 0.7748, 0.0, 0.7748, 0.0, 0.5496, 0.0, 0.5496, 0.0, 0.7748, 0.0, 0.7748, 0.0, 0.5496, 0.0, 0.5496, 0.0, 0.7748, 0.0, 0.7748, 0.0, 0.5496, 0.0, 0.5496, 0.0, 0.7748, 0.0, 0.7748, 0.0, 0.5496, 0.0, 0.5496, 0.0, 0.7748, 0.0, 0.7748, 0.0, 0.5496, 0.0, 0.5496, 0.0, 0.7748, 0.0, 0.7748, 0.0, 0.5496, 0.0, 0.5496, 0.0, 0.7748, 0.0, 0.7748, 0.0, 0.5496, 0.0, 0.5496, 0.0, 0.7748, 0.0, 0.7748, 0.0, 0.5496, 0.0, 0.5496, 0.0, 0.7748, 0.0, 0.7748, 0.0, 0.5496, 0.0, 0.5496, 0.0, 0.7748, 0.0, 0.7748, 0.0, 0.5496, 0.0, 0.5496, 0.0, 0.7748, 0.0, 0.7748, 0.0, 0.5496, 0.0, 0.5496, 0.0, 0.7748, 0.0, 0.7748, 0.0, 0.5496, 0.0, 0.5496, 0.0, 0.7748, 0.0, 0.7748, 0.0, 0.5496, 0.0, 0.5496, 0.0, 0.7748, 0.0, 0.7748, 0.0, 0.5496, 0.0, 0.5496, 0.0, 0.7748, 0.0, 0.7748, 0.0, 0.5496, 0.0, 0.7748, 1.0, 0.7748, 1.0, 0.5496, 1.0, 0.9437, 1.0, 0.9437, 1.0, 0.8874, 1.0, 0.8874, 1.0, 0.9437, 1.0, 0.9437, 1.0, 0.8874, 1.0, 0.8874, 1.0, 0.9437, 1.0, 0.9437, 1.0, 0.8874, 1.0, 0.8874, 1.0, 0.9437, 1.0, 0.9437, 1.0, 0.8874, 1.0, 0.8874, 1.0, 0.9437, 1.0, 0.9437, 1.0, 0.8874, 1.0, 0.8874, 1.0, 0.9437, 1.0, 0.9437, 1.0, 0.8874, 1.0, 0.8874, 1.0, 0.9437, 1.0, 0.9437, 1.0, 0.8874, 1.0, 0.8874, 1.0, 0.9437, 1.0, 0.9437, 1.0, 0.8874, 1.0, 0.8874, 1.0, 0.9437, 1.0, 0.9437, 1.0, 0.8874, 1.0, 0.8874, 1.0, 0.9437, 1.0, 0.9437, 1.0, 0.8874, 1.0, 0.8874, 1.0, 0.9437, 1.0, 0.9437, 1.0, 0.8874, 1.0, 0.8874, 1.0, 0.9437, 1.0, 0.9437, 1.0, 0.8874, 1.0, 0.8874, 1.0, 0.9437, 1.0, 0.9437, 1.0, 0.8874, 1.0, 0.8874, 1.0, 0.9437, 1.0, 0.9437, 1.0, 0.8874, 1.0, 0.8874, 1.0, 0.9437, 1.0, 0.9437, 1.0, 0.8874, 1.0, 0.8874, 1.0, 0.9437, 1.0, 0.9437, 1.0, 0.8874, 1.0, 0.8874, 1.0, 0.9437, 1.0, 0.9437, 1.0, 0.8874, 1.0, 0.8874, 1.0, 0.9437, 1.0, 0.9437, 1.0, 0.8874, 1.0, 0.8874, 1.0, 0.9437, 1.0, 0.9437, 1.0, 0.8874, 1.0, 0.8874, 1.0, 0.9437, 1.0, 0.9437, 1.0, 0.8874, 1.0, 0.8874, 1.0, 0.9437, 1.0, 0.9437, 1.0, 0.8874, 1.0, 0.8874, 1.0, 0.9437, 1.0, 0.9437, 1.0, 0.8874, 1.0, 0.8874, 1.0, 0.9437, 1.0, 0.9437, 1.0, 0.8874, 1.0, 0.8874, 1.0, 0.9437, 1.0, 0.9437, 1.0, 0.8874, 1.0, 0.8874, 1.0, 0.9437, 1.0, 0.9437, 1.0, 0.8874, 1.0, 0.8874, 1.0, 0.9437, 1.0, 0.9437, 1.0, 0.8874, 1.0, 0.8874, 1.0, 0.9437, 1.0, 0.9437, 1.0, 0.8874, 1.0, 0.8874, 1.0, 0.9437, 1.0, 0.9437, 1.0, 0.8874, 1.0, 0.8874, 1.0, 0.9437, 1.0, 0.8874, 1.0, 0.8874, 1.0, 0.9437, 1.0, 0.9437, 1.0, 0.8874, 1.0, 0.8874, 1.0, 0.9437, 1.0, 0.9437, 1.0, 0.8874, 1.0, 0.8874, 1.0, 0.9437, 1.0, 0.9437, 1.0, 0.8874, 1.0, 0.8874, 1.0, 0.9437, 1.0, 0.9437, 1.0, 0.8874, 1.0, 0.8874, 1.0, 0.9437, 1.0, 0.9437, 1.0, 0.8874, 1.0, 0.8874, 1.0, 0.9437, 1.0, 0.9437, 1.0, 0.8874, 1.0, 0.8874, 1.0, 0.9437, 1.0, 0.9437, 1.0, 0.8874, 1.0, 0.8874, 1.0, 0.9437, 1.0, 0.9437, 1.0, 0.8874, 1.0, 0.8874, 1.0, 0.9437, 1.0, 0.9437, 1.0, 0.8874, 1.0, 0.8874, 1.0, 0.9437, 1.0, 0.9437, 1.0, 0.8874, 1.0, 0.8874, 1.0, 0.9437, 1.0, 0.9437, 1.0, 0.8874, 1.0, 0.8874, 1.0, 0.9437, 1.0, 0.9437, 1.0, 0.8874, 1.0, 0.8874, 1.0, 0.9437, 1.0, 0.9437, 1.0, 0.8874, 1.0, 0.8874, 1.0, 0.9437, 1.0, 0.9437, 1.0, 0.8874, 1.0, 0.8874, 1.0, 0.9437, 1.0, 0.9437, 1.0, 0.8874, 1.0, 0.8874, 1.0, 0.9437, 1.0, 0.9437, 1.0, 0.8874, 1.0, 0.8874, 1.0, 0.9437, 1.0, 0.9437, 1.0, 0.8874, 1.0, 0.8874, 1.0, 0.9437, 1.0, 0.9437, 1.0, 0.8874, 1.0, 0.8874, 1.0, 0.9437, 1.0, 0.9437, 1.0, 0.8874, 1.0, 0.8874, 1.0, 0.9437, 1.0, 0.9437, 1.0, 0.8874, 1.0, 0.8874, 1.0, 0.9437, 1.0, 0.9437, 1.0, 0.8874, 1.0, 0.8874, 1.0, 0.9437, 1.0, 0.9437, 1.0, 0.8874, 1.0, 0.8874, 1.0, 0.9437, 1.0, 0.9437, 1.0, 0.8874, 1.0, 0.8874, 1.0, 0.9437, 1.0, 0.9437, 1.0, 0.8874, 1.0, 0.8874, 1.0, 0.9437, 1.0, 0.9437, 1.0, 0.8874, 1.0, 0.8874, 1.0, 0.9437, 1.0, 0.9437, 1.0, 0.8874, 1.0, 0.8874, 1.0, 0.9437, 1.0, 0.9437, 1.0, 0.8874, 1.0, 0.8874, 1.0, 0.9437, 0.0, 0.9437, 0.0, 0.8874, 0.0, 0.8874, 0.0, 0.9437, 1.0, 0.7748, 1.0, 0.8874, 1.0, 0.8874, 1.0, 0.7748, 0.0, 0.7748, 0.0, 0.8874, 0.0, 0.8874, 0.0, 0.7748, 0.0, 0.7748, 0.0, 0.8874, 0.0, 0.8874, 0.0, 0.7748, 0.0, 0.7748, 0.0, 0.8874, 0.0, 0.8874, 0.0, 0.7748, 0.0, 0.7748, 0.0, 0.8874, 0.0, 0.8874, 0.0, 0.7748, 0.0, 0.7748, 0.0, 0.8874, 0.0, 0.8874, 0.0, 0.7748, 0.0, 0.7748, 0.0, 0.8874, 0.0, 0.8874, 0.0, 0.7748, 0.0, 0.7748, 0.0, 0.8874, 0.0, 0.8874, 0.0, 0.7748, 0.0, 0.7748, 0.0, 0.8874, 0.0, 0.8874, 0.0, 0.7748, 0.0, 0.7748, 0.0, 0.8874, 0.0, 0.8874, 0.0, 0.7748, 0.0, 0.7748, 0.0, 0.8874, 0.0, 0.8874, 0.0, 0.7748, 0.0, 0.7748, 0.0, 0.8874, 0.0, 0.8874, 0.0, 0.7748, 0.0, 0.7748, 0.0, 0.8874, 0.0, 0.8874, 0.0, 0.7748, 0.0, 0.7748, 0.0, 0.8874, 0.0, 0.8874, 0.0, 0.7748, 0.0, 0.7748, 0.0, 0.8874, 0.0, 0.8874, 0.0, 0.7748, 0.0, 0.7748, 0.0, 0.8874, 0.0, 0.8874, 0.0, 0.7748, 0.0, 0.7748, 0.0, 0.8874, 0.0, 0.8874, 0.0, 0.7748, 0.0, 0.7748, 1.0, 0.7748, 1.0, 0.8874, 0.0, 0.8874, 0.0, 0.7748, 0.0, 0.7748, 0.0, 0.8874, 0.0, 0.8874, 0.0, 0.7748, 0.0, 0.7748, 0.0, 0.8874, 0.0, 0.8874, 0.0, 0.7748, 0.0, 0.7748, 0.0, 0.8874, 0.0, 0.8874, 0.0, 0.7748, 0.0, 0.7748, 0.0, 0.8874, 0.0, 0.8874, 0.0, 0.7748, 0.0, 0.7748, 0.0, 0.8874, 0.0, 0.8874, 0.0, 0.7748, 0.0, 0.7748, 0.0, 0.8874, 0.0, 0.8874, 0.0, 0.7748, 0.0, 0.7748, 0.0, 0.8874, 0.0, 0.8874, 0.0, 0.7748, 0.0, 0.7748, 0.0, 0.8874, 0.0, 0.8874, 0.0, 0.7748, 0.0, 0.7748, 0.0, 0.8874, 0.0, 0.8874, 0.0, 0.7748, 0.0, 0.7748, 0.0, 0.8874, 0.0, 0.8874, 0.0, 0.7748, 0.0, 0.7748, 0.0, 0.8874, 0.0, 0.8874, 0.0, 0.7748, 0.0, 0.7748, 0.0, 0.8874, 0.0, 0.8874, 0.0, 0.7748, 0.0, 0.7748, 0.0, 0.8874, 0.0, 0.8874, 0.0, 0.7748, 0.0, 0.7748, 0.0, 0.8874, 0.0, 0.8874, 0.0, 0.7748, 0.0, 0.7748, 0.0, 0.8874, 0.0, 0.8874, 0.0, 0.7748, 0.0, 0.7748, 0.0, 0.8874, 0.0, 0.8874, 0.0, 0.7748, 0.0, 0.8874, 1.0, 0.8874, 1.0, 0.7748, 0.0, 1.0, 0.0, 0.9437, 0.0, 0.9437, 0.0, 1.0, 1.0, 1.0, 1.0, 0.9437, 1.0, 0.9437, 1.0, 1.0, 1.0, 1.0, 1.0, 0.9437, 1.0, 0.9437, 1.0, 1.0, 1.0, 1.0, 1.0, 0.9437, 1.0, 0.9437, 1.0, 1.0, 1.0, 1.0, 1.0, 0.9437, 1.0, 0.9437, 1.0, 1.0, 1.0, 1.0, 1.0, 0.9437, 1.0, 0.9437, 1.0, 1.0, 1.0, 1.0, 1.0, 0.9437, 1.0, 0.9437, 1.0, 1.0, 1.0, 1.0, 1.0, 0.9437, 1.0, 0.9437, 1.0, 1.0, 1.0, 1.0, 1.0, 0.9437, 1.0, 0.9437, 1.0, 1.0, 1.0, 1.0, 1.0, 0.9437, 1.0, 0.9437, 1.0, 1.0, 1.0, 1.0, 1.0, 0.9437, 1.0, 0.9437, 1.0, 1.0, 1.0, 1.0, 1.0, 0.9437, 1.0, 0.9437, 1.0, 1.0, 1.0, 1.0, 1.0, 0.9437, 1.0, 0.9437, 1.0, 1.0, 1.0, 1.0, 1.0, 0.9437, 1.0, 0.9437, 1.0, 1.0, 1.0, 1.0, 1.0, 0.9437, 1.0, 0.9437, 1.0, 1.0, 1.0, 1.0, 1.0, 0.9437, 1.0, 0.9437, 1.0, 1.0, 1.0, 1.0, 1.0, 0.9437, 1.0, 0.9437, 1.0, 1.0, 1.0, 1.0, 1.0, 0.9437, 1.0, 0.9437, 1.0, 1.0, 1.0, 1.0, 1.0, 0.9437, 1.0, 0.9437, 1.0, 1.0, 1.0, 1.0, 1.0, 0.9437, 1.0, 0.9437, 1.0, 1.0, 1.0, 1.0, 1.0, 0.9437, 1.0, 0.9437, 1.0, 1.0, 1.0, 1.0, 1.0, 0.9437, 1.0, 0.9437, 1.0, 1.0, 1.0, 1.0, 1.0, 0.9437, 1.0, 0.9437, 1.0, 1.0, 1.0, 1.0, 1.0, 0.9437, 1.0, 0.9437, 1.0, 1.0, 1.0, 1.0, 1.0, 0.9437, 1.0, 0.9437, 1.0, 1.0, 1.0, 1.0, 1.0, 0.9437, 1.0, 0.9437, 1.0, 1.0, 1.0, 1.0, 1.0, 0.9437, 1.0, 0.9437, 1.0, 1.0, 1.0, 1.0, 1.0, 0.9437, 1.0, 0.9437, 1.0, 1.0, 1.0, 1.0, 1.0, 0.9437, 1.0, 0.9437, 1.0, 1.0, 1.0, 1.0, 1.0, 1.0, 1.0, 0.9437, 1.0, 0.9437, 1.0, 1.0, 1.0, 1.0, 1.0, 0.9437, 1.0, 0.9437, 1.0, 1.0, 1.0, 1.0, 1.0, 0.9437, 1.0, 0.9437, 1.0, 1.0, 1.0, 1.0, 1.0, 0.9437, 1.0, 0.9437, 1.0, 1.0, 1.0, 1.0, 1.0, 0.9437, 1.0, 0.9437, 1.0, 1.0, 1.0, 1.0, 1.0, 0.9437, 1.0, 0.9437, 1.0, 1.0, 1.0, 1.0, 1.0, 0.9437, 1.0, 0.9437, 1.0, 1.0, 1.0, 1.0, 1.0, 0.9437, 1.0, 0.9437, 1.0, 1.0, 1.0, 1.0, 1.0, 0.9437, 1.0, 0.9437, 1.0, 1.0, 1.0, 1.0, 1.0, 0.9437, 1.0, 0.9437, 1.0, 1.0, 1.0, 1.0, 1.0, 0.9437, 1.0, 0.9437, 1.0, 1.0, 1.0, 1.0, 1.0, 0.9437, 1.0, 0.9437, 1.0, 1.0, 1.0, 1.0, 1.0, 0.9437, 1.0, 0.9437, 1.0, 1.0, 1.0, 1.0, 1.0, 0.9437, 1.0, 0.9437, 1.0, 1.0, 1.0, 1.0, 1.0, 0.9437, 1.0, 0.9437, 1.0, 1.0, 1.0, 1.0, 1.0, 0.9437, 1.0, 0.9437, 1.0, 1.0, 1.0, 1.0, 1.0, 0.9437, 1.0, 0.9437, 1.0, 1.0, 1.0, 1.0, 1.0, 0.9437, 1.0, 0.9437, 1.0, 1.0, 1.0, 1.0, 1.0, 0.9437, 1.0, 0.9437, 1.0, 1.0, 1.0, 1.0, 1.0, 0.9437, 1.0, 0.9437, 1.0, 1.0, 1.0, 1.0, 1.0, 0.9437, 1.0, 0.9437, 1.0, 1.0, 1.0, 1.0, 1.0, 0.9437, 1.0, 0.9437, 1.0, 1.0, 1.0, 1.0, 1.0, 0.9437, 1.0, 0.9437, 1.0, 1.0, 1.0, 1.0, 1.0, 0.9437, 1.0, 0.9437, 1.0, 1.0, 1.0, 1.0, 1.0, 0.9437, 1.0, 0.9437, 1.0, 1.0, 1.0, 1.0, 1.0, 0.9437, 1.0, 0.9437, 1.0, 1.0, 1.0, 1.0, 1.0, 0.9437, 1.0, 0.9437, 1.0, 1.0, 1.0, 1.0, 1.0, 0.9437, 1.0, 0.9437, 1.0, 0.8874, 1.0, 0.9437, 1.0, 0.9437, 1.0, 0.8874, 0.0, 0.8874, 0.0, 0.9437, 0.0, 0.9437, 0.0, 0.8874, 0.0, 0.8874, 0.0, 0.9437, 0.0, 0.9437, 0.0, 0.8874, 0.0, 0.8874, 0.0, 0.9437, 0.0, 0.9437, 0.0, 0.8874, 0.0, 0.8874, 0.0, 0.9437, 0.0, 0.9437, 0.0, 0.8874, 0.0, 0.8874, 0.0, 0.9437, 0.0, 0.9437, 0.0, 0.8874, 0.0, 0.8874, 0.0, 0.9437, 0.0, 0.9437, 0.0, 0.8874, 0.0, 0.8874, 0.0, 0.9437, 0.0, 0.9437, 0.0, 0.8874, 0.0, 0.8874, 0.0, 0.9437, 0.0, 0.9437, 0.0, 0.8874, 0.0, 0.8874, 0.0, 0.9437, 0.0, 0.9437, 0.0, 0.8874, 0.0, 0.8874, 0.0, 0.9437, 0.0, 0.9437, 0.0, 0.8874, 0.0, 0.8874, 0.0, 0.9437, 0.0, 0.9437, 0.0, 0.8874, 0.0, 0.8874, 0.0, 0.9437, 0.0, 0.9437, 0.0, 0.8874, 0.0, 0.8874, 0.0, 0.9437, 0.0, 0.9437, 0.0, 0.8874, 0.0, 0.8874, 0.0, 0.9437, 0.0, 0.9437, 0.0, 0.8874, 0.0, 0.8874, 0.0, 0.9437, 0.0, 0.9437, 0.0, 0.8874, 0.0, 0.8874, 0.0, 0.9437, 0.0, 0.9437, 0.0, 0.8874, 0.0, 0.8874, 1.0, 0.8874, 1.0, 0.9437, 0.0, 0.9437, 0.0, 0.8874, 0.0, 0.8874, 0.0, 0.9437, 0.0, 0.9437, 0.0, 0.8874, 0.0, 0.8874, 0.0, 0.9437, 0.0, 0.9437, 0.0, 0.8874, 0.0, 0.8874, 0.0, 0.9437, 0.0, 0.9437, 0.0, 0.8874, 0.0, 0.8874, 0.0, 0.9437, 0.0, 0.9437, 0.0, 0.8874, 0.0, 0.8874, 0.0, 0.9437, 0.0, 0.9437, 0.0, 0.8874, 0.0, 0.8874, 0.0, 0.9437, 0.0, 0.9437, 0.0, 0.8874, 0.0, 0.8874, 0.0, 0.9437, 0.0, 0.9437, 0.0, 0.8874, 0.0, 0.8874, 0.0, 0.9437, 0.0, 0.9437, 0.0, 0.8874, 0.0, 0.8874, 0.0, 0.9437, 0.0, 0.9437, 0.0, 0.8874, 0.0, 0.8874, 0.0, 0.9437, 0.0, 0.9437, 0.0, 0.8874, 0.0, 0.8874, 0.0, 0.9437, 0.0, 0.9437, 0.0, 0.8874, 0.0, 0.8874, 0.0, 0.9437, 0.0, 0.9437, 0.0, 0.8874, 0.0, 0.8874, 0.0, 0.9437, 0.0, 0.9437, 0.0, 0.8874, 0.0, 0.8874, 0.0, 0.9437, 0.0, 0.9437, 0.0, 0.8874, 0.0, 0.8874, 0.0, 0.9437, 0.0, 0.9437, 0.0, 0.8874, 0.0, 0.8874, 0.0, 0.9437, 0.0, 0.9437, 0.0, 0.8874, 0.0, 0.9437, 1.0, 0.9437, 1.0, 0.8874])
me_plane.update()
me_bf_109e_reference_001 = bpy.data.meshes.new('Bf-109E_Reference.001')
me_bf_109e_reference_001.from_pydata([(-0.7264, -0.5, 0.0), (0.7264, -0.5, 0.0), (-0.7264, 0.5, 0.0), (0.7264, 0.5, 0.0)], [], [(0, 1, 3, 2)])
_uv = me_bf_109e_reference_001.uv_layers.new(name='UVMap')
_uv.uv.foreach_set('vector', [0.0, 0.0, 1.0, 0.0, 1.0, 1.0, 0.0, 1.0])
me_bf_109e_reference_001.materials.append(mat_bf_109e_reference_001)
me_bf_109e_reference_001.update()
me_bf_109e_reference_002 = bpy.data.meshes.new('Bf-109E_Reference.002')
me_bf_109e_reference_002.from_pydata([(-0.7264, -0.5, 0.0), (0.7264, -0.5, 0.0), (-0.7264, 0.5, 0.0), (0.7264, 0.5, 0.0)], [], [(0, 1, 3, 2)])
_uv = me_bf_109e_reference_002.uv_layers.new(name='UVMap')
_uv.uv.foreach_set('vector', [0.0, 0.0, 1.0, 0.0, 1.0, 1.0, 0.0, 1.0])
me_bf_109e_reference_002.materials.append(mat_bf_109e_reference_002)
me_bf_109e_reference_002.update()

# ---- objects
ob_bf_109e_reference = bpy.data.objects.new('Bf-109E_Reference', me_bf_109e_reference)
ob_plane = bpy.data.objects.new('Plane', me_plane)
ob_bf_109e_reference_001 = bpy.data.objects.new('Bf-109E_Reference.001', me_bf_109e_reference_001)
ob_bf_109e_reference_002 = bpy.data.objects.new('Bf-109E_Reference.002', me_bf_109e_reference_002)

# ---- transforms, parenting, visibility, modifiers, constraints
ob_bf_109e_reference.location = (-1.443e-15, -1.906, -6.574)
ob_bf_109e_reference.rotation_euler = (1.571, -0.0, 1.571)
ob_bf_109e_reference.scale = (10.38, 10.38, 10.38)
ob_plane.location = (2.238, -0.2015, -2.947)
ob_plane.rotation_euler = (1.571, -0.0, 1.571)
ob_plane.scale = (0.5696, 0.5764, 0.5696)
ob_plane.display_type = 'SOLID'
ob_bf_109e_reference_001.location = (-1.443e-15, 4.426, -0.08353)
ob_bf_109e_reference_001.rotation_euler = (1.571, -0.0, 6.283)
ob_bf_109e_reference_001.scale = (10.38, 10.38, 10.38)
ob_bf_109e_reference_002.location = (2.309, 2.733, -5.244)
ob_bf_109e_reference_002.rotation_euler = (6.283, 6.517e-07, 7.854)
ob_bf_109e_reference_002.scale = (10.38, 10.38, 10.38)

# ---- collection membership
col_collection.objects.link(ob_bf_109e_reference)
col_collection.objects.link(ob_plane)
col_collection.objects.link(ob_bf_109e_reference_001)
col_collection.objects.link(ob_bf_109e_reference_002)

# ---- scene / render settings (as saved in the file)
scene.frame_start = 1; scene.frame_end = 250; scene.frame_set(1)
scene.render.engine = 'BLENDER_EEVEE_NEXT'
scene.cycles.sampling_pattern = 'TABULATED_SOBOL'
scene.view_settings.view_transform = 'Filmic'
bpy.context.view_layer.update()

# ---- added for rendering (the .blend has no active camera and no usable light): camera, sun
cam_auto = bpy.data.cameras.new('AutoCamera')
cam_auto.lens = 50.0
cam_auto.sensor_width = 36.0
cam_auto.clip_end = 1000.0
ob_auto_camera = bpy.data.objects.new('AutoCamera', cam_auto)
scene.collection.objects.link(ob_auto_camera)
ob_auto_camera.location = (27.7649, -32.9045, 18.8831)
ob_auto_camera.rotation_euler = (1.09748, -7.21219e-08, 0.694738)
scene.camera = ob_auto_camera
light_auto_sun = bpy.data.lights.new('AutoSun', 'SUN')
light_auto_sun.energy = 3.0
light_auto_sun.angle = 0.0523599
ob_auto_sun = bpy.data.objects.new('AutoSun', light_auto_sun)
scene.collection.objects.link(ob_auto_sun)
ob_auto_sun.rotation_euler = (0.872665, 0.174533, 0.523599)
bpy.context.view_layer.update()
